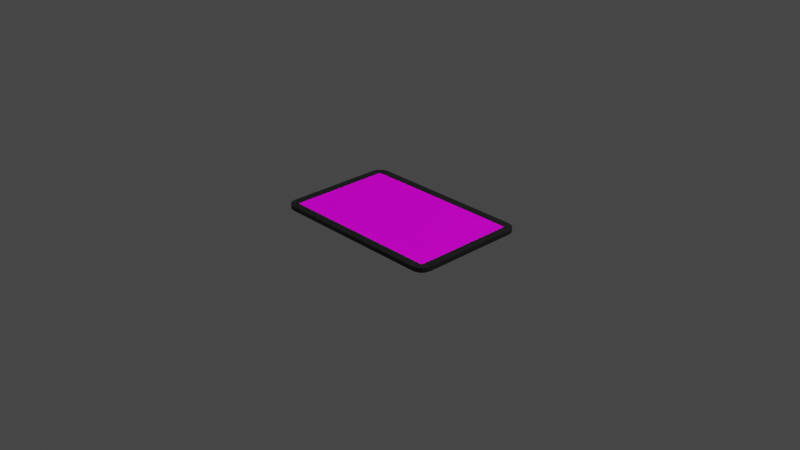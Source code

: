 # Source: Sci-Fi_Tablet_Leo_Neu.blend  (saved by Blender 4.0.36; exported with 4.5.12 LTS)
import bpy
from mathutils import Matrix  # noqa: F401  (used for matrix-valued properties, if any)

bpy.ops.wm.read_factory_settings(use_empty=True)
scene = bpy.context.scene
scene.name = 'Scene'

# ---- collections
col_collection = bpy.data.collections.new('Collection'); scene.collection.children.link(col_collection)

# ---- images (referenced by path relative to the original .blend; pixels are not part of the script)
import os
ASSET_DIR = os.environ.get("B2B_ASSET_DIR", "")  # directory of the original .blend (textures are referenced by path, not embedded)
HERE = os.path.dirname(os.path.abspath(__file__))  # packed textures are extracted next to this script under _unpacked/

def load_image(name, relpath, width, height, colorspace="sRGB"):
    """Load a texture the original file referenced (path relative to the .blend, or extracted next to this script)."""
    p = next((c for c in (os.path.join(HERE, relpath), os.path.join(ASSET_DIR, relpath)) if relpath and os.path.exists(c)), "")
    if p:
        img = bpy.data.images.load(p, check_existing=True)
        img.name = name
    else:  # same state as the original file: an image datablock whose file is absent (Cycles renders it pink)
        img = bpy.data.images.new(name, width, height)
        img.source = "FILE"
        img.filepath = "//" + (relpath or name)
    img.colorspace_settings.name = colorspace
    return img
img_bildschirmfoto_vom_2023_03_22_18_15_17_png = load_image('Bildschirmfoto vom 2023-03-22 18-15-17.png', 'Bildschirmfoto vom 2023-03-22 18-15-17.png', 1024, 1024, 'sRGB')

# ---- materials (node trees are filled in below, after node groups)
mat_material = bpy.data.materials.new('Material')
mat_material.alpha_threshold = 0.0
mat_material.roughness = 0.5
mat_material.line_color = (0.0, 0.0, 0.0, 1.0)
mat_glas = bpy.data.materials.new('Glas')
mat_screen = bpy.data.materials.new('Screen')
mat_konatakte = bpy.data.materials.new('Konatakte')
mat_konatakte.preview_render_type = 'CUBE'
mat_material_001 = bpy.data.materials.new('Material.001')
mat_silber = bpy.data.materials.new('Silber')

# ---- node groups
ng_auto_smooth = bpy.data.node_groups.new('Auto Smooth', 'GeometryNodeTree')
_s = ng_auto_smooth.interface.new_socket(name='Geometry', in_out='OUTPUT', socket_type='NodeSocketGeometry')
_s = ng_auto_smooth.interface.new_socket(name='Geometry', in_out='INPUT', socket_type='NodeSocketGeometry')
_s = ng_auto_smooth.interface.new_socket(name='Angle', in_out='INPUT', socket_type='NodeSocketFloat')
_s.subtype = 'ANGLE'
_s.min_value = 0.0
_s.max_value = 3.142
ng_auto_smooth.is_modifier = True
_N = ng_auto_smooth.nodes; _L = ng_auto_smooth.links
n0 = _N.new('NodeGroupOutput'); n0.name = 'Group Output'; n0.location = (480, -100)
n1 = _N.new('NodeGroupInput'); n1.name = 'Group Input'; n1.location = (-420, -300)
n2 = _N.new('NodeGroupInput'); n2.name = 'Group Input.001'; n2.location = (-60, -100)
n3 = _N.new('GeometryNodeSetShadeSmooth'); n3.name = 'Set Shade Smooth'; n3.location = (120, -100)
n3.domain = 'EDGE'
n4 = _N.new('GeometryNodeSetShadeSmooth'); n4.name = 'Set Shade Smooth.001'; n4.location = (300, -100)
n5 = _N.new('GeometryNodeInputMeshEdgeAngle'); n5.name = 'Edge Angle'; n5.location = (-420, -220)
n6 = _N.new('GeometryNodeInputEdgeSmooth'); n6.name = 'Is Edge Smooth'; n6.location = (-60, -160)
n7 = _N.new('GeometryNodeInputShadeSmooth'); n7.name = 'Is Face Smooth'; n7.location = (-240, -340)
n8 = _N.new('FunctionNodeBooleanMath'); n8.name = 'Boolean Math'; n8.location = (-60, -220)
n9 = _N.new('FunctionNodeCompare'); n9.name = 'Compare'; n9.location = (-240, -180)
n9.operation = 'LESS_EQUAL'
_L.new(n5.outputs[0], n9.inputs[0])
_L.new(n4.outputs[0], n0.inputs[0])
_L.new(n1.outputs[1], n9.inputs[1])
_L.new(n9.outputs[0], n8.inputs[0])
_L.new(n7.outputs[0], n8.inputs[1])
_L.new(n2.outputs[0], n3.inputs[0])
_L.new(n6.outputs[0], n3.inputs[1])
_L.new(n3.outputs[0], n4.inputs[0])
_L.new(n8.outputs[0], n3.inputs[2])
n0.is_active_output = True

# ---- material node trees
mat_material.use_nodes = True; mat_material.node_tree.nodes.clear()
_N = mat_material.node_tree.nodes; _L = mat_material.node_tree.links
n0 = _N.new('ShaderNodeOutputMaterial'); n0.name = 'Material Output'; n0.location = (300, 300)
n1 = _N.new('ShaderNodeBsdfPrincipled'); n1.name = 'Principled BSDF'; n1.location = (10, 300)
n1.distribution = 'GGX'
n1.subsurface_method = 'RANDOM_WALK_SKIN'
n1.inputs[0].default_value = (0.01378, 0.01378, 0.01378, 1.0)
n1.inputs[2].default_value = 0.1182
n1.inputs[3].default_value = 1.45
n1.inputs[27].default_value = (0.0, 0.0, 0.0, 1.0)
n1.inputs[28].default_value = 1.0
_L.new(n1.outputs[0], n0.inputs[0])
n0.is_active_output = True
mat_glas.use_nodes = True; mat_glas.node_tree.nodes.clear()
_N = mat_glas.node_tree.nodes; _L = mat_glas.node_tree.links
n0 = _N.new('ShaderNodeOutputMaterial'); n0.name = 'Material Output'; n0.location = (441, 300)
n1 = _N.new('ShaderNodeMixShader'); n1.name = 'Mix Shader'; n1.location = (221, 345)
n2 = _N.new('ShaderNodeBsdfGlass'); n2.name = 'Glass BSDF'; n2.location = (-120, 417)
n2.distribution = 'BECKMANN'
n2.inputs[2].default_value = 1.45
n3 = _N.new('ShaderNodeBsdfTransparent'); n3.name = 'Transparent BSDF'; n3.location = (-230, 183)
_L.new(n1.outputs[0], n0.inputs[0])
_L.new(n3.outputs[0], n1.inputs[2])
_L.new(n2.outputs[0], n1.inputs[1])
n0.is_active_output = True
mat_screen.use_nodes = True; mat_screen.node_tree.nodes.clear()
_N = mat_screen.node_tree.nodes; _L = mat_screen.node_tree.links
n0 = _N.new('ShaderNodeBsdfPrincipled'); n0.name = 'Principled BSDF'; n0.location = (10, 300)
n0.distribution = 'GGX'
n0.subsurface_method = 'RANDOM_WALK_SKIN'
n0.inputs[3].default_value = 1.45
n0.inputs[28].default_value = 1.0
n1 = _N.new('ShaderNodeOutputMaterial'); n1.name = 'Material Output'; n1.location = (300, 300)
n2 = _N.new('ShaderNodeTexImage'); n2.name = 'Image Texture'; n2.location = (-440, 253)
n2.image = img_bildschirmfoto_vom_2023_03_22_18_15_17_png
_L.new(n0.outputs[0], n1.inputs[0])
_L.new(n2.outputs[0], n0.inputs[0])
_L.new(n2.outputs[0], n0.inputs[27])
n1.is_active_output = True
mat_konatakte.use_nodes = True; mat_konatakte.node_tree.nodes.clear()
_N = mat_konatakte.node_tree.nodes; _L = mat_konatakte.node_tree.links
n0 = _N.new('ShaderNodeBsdfPrincipled'); n0.name = 'Principled BSDF'; n0.location = (10, 300)
n0.distribution = 'GGX'
n0.subsurface_method = 'RANDOM_WALK_SKIN'
n0.inputs[0].default_value = (0.8, 0.3969, 6.692e-05, 1.0)
n0.inputs[1].default_value = 1.0
n0.inputs[2].default_value = 0.2591
n0.inputs[3].default_value = 1.45
n0.inputs[27].default_value = (0.0, 0.0, 0.0, 1.0)
n0.inputs[28].default_value = 1.0
n1 = _N.new('ShaderNodeOutputMaterial'); n1.name = 'Material Output'; n1.location = (300, 300)
_L.new(n0.outputs[0], n1.inputs[0])
n1.is_active_output = True
mat_material_001.use_nodes = True; mat_material_001.node_tree.nodes.clear()
_N = mat_material_001.node_tree.nodes; _L = mat_material_001.node_tree.links
n0 = _N.new('ShaderNodeBsdfPrincipled'); n0.name = 'Principled BSDF'; n0.location = (10, 300)
n0.distribution = 'GGX'
n0.subsurface_method = 'RANDOM_WALK_SKIN'
n0.inputs[0].default_value = (0.01131, 0.01131, 0.01131, 1.0)
n0.inputs[3].default_value = 1.45
n0.inputs[27].default_value = (0.0, 0.0, 0.0, 1.0)
n0.inputs[28].default_value = 1.0
n1 = _N.new('ShaderNodeOutputMaterial'); n1.name = 'Material Output'; n1.location = (300, 300)
_L.new(n0.outputs[0], n1.inputs[0])
n1.is_active_output = True
mat_silber.use_nodes = True; mat_silber.node_tree.nodes.clear()
_N = mat_silber.node_tree.nodes; _L = mat_silber.node_tree.links
n0 = _N.new('ShaderNodeBsdfPrincipled'); n0.name = 'Principled BSDF'; n0.location = (396, 320)
n0.distribution = 'GGX'
n0.subsurface_method = 'RANDOM_WALK_SKIN'
n0.inputs[1].default_value = 1.0
n0.inputs[2].default_value = 0.4182
n0.inputs[3].default_value = 1.45
n0.inputs[27].default_value = (0.0, 0.0, 0.0, 1.0)
n0.inputs[28].default_value = 1.0
n1 = _N.new('ShaderNodeOutputMaterial'); n1.name = 'Material Output'; n1.location = (686, 320)
_L.new(n0.outputs[0], n1.inputs[0])
n1.is_active_output = True

# ---- world
world_world = bpy.data.worlds.new('World'); scene.world = world_world
world_world.use_nodes = True; world_world.node_tree.nodes.clear()
_N = world_world.node_tree.nodes; _L = world_world.node_tree.links
n0 = _N.new('ShaderNodeOutputWorld'); n0.name = 'World Output'; n0.location = (300, 300)
n1 = _N.new('ShaderNodeBackground'); n1.name = 'Background'; n1.location = (10, 300)
n1.inputs[0].default_value = (0.05088, 0.05088, 0.05088, 1.0)
_L.new(n1.outputs[0], n0.inputs[0])
n0.is_active_output = True
world_world.color = (0.05088, 0.05088, 0.05088)
world_world.use_sun_shadow = False
world_world.sun_shadow_jitter_overblur = 0.0

# ---- cameras
cam_camera = bpy.data.cameras.new('Camera')
cam_camera.clip_end = 100.0
cam_camera.ortho_scale = 7.314

# ---- lights
light_light = bpy.data.lights.new('Light', 'POINT')
light_light.transmission_factor = 0.0
light_light.use_soft_falloff = False
light_light.energy = 1000.0
light_light.shadow_soft_size = 0.1
light_light.shadow_maximum_resolution = 0.006
light_light.use_absolute_resolution = True

# ---- meshes
me_cube = bpy.data.meshes.new('Cube')
me_cube.from_pydata([(0.9173, 0.5447, 0.02827), (0.8849, 0.5771, 0.02827), (0.9139, 0.5617, 0.02827), (0.9091, 0.5689, 0.02827), (0.9019, 0.5737, 0.02827), (0.8849, -0.5701, 0.02827), (0.9173, -0.5376, 0.02827), (0.9019, -0.5667, 0.02827), (0.9091, -0.5619, 0.02827), (0.9139, -0.5547, 0.02827), (-0.8763, 0.5771, 0.02827), (-0.9088, 0.5447, 0.02827), (-0.8934, 0.5737, 0.02827), (-0.9006, 0.5689, 0.02827), (-0.9054, 0.5617, 0.02827), (-0.9957, 0.03239, -0.00208), (-0.9088, -0.5376, 0.02827), (-0.8763, -0.5701, 0.02827), (-0.9054, -0.5547, 0.02827), (-0.9006, -0.5619, 0.02827), (-0.8934, -0.5667, 0.02827), (-0.9957, -0.02535, -0.00208), (0.9139, 0.5617, 0.02262), (0.9173, 0.5447, 0.02262), (0.9091, 0.5689, 0.02262), (0.9019, 0.5737, 0.02262), (0.8849, 0.5771, 0.02262), (-0.8763, -0.5701, 0.02262), (-0.8934, -0.5667, 0.02262), (-0.9006, -0.5619, 0.02262), (-0.9054, -0.5547, 0.02262), (-0.9088, -0.5376, 0.02262), (0.9019, -0.5667, 0.02262), (0.8849, -0.5701, 0.02262), (0.9091, -0.5619, 0.02262), (0.9139, -0.5547, 0.02262), (0.9173, -0.5376, 0.02262), (-0.8934, 0.5737, 0.02262), (-0.8763, 0.5771, 0.02262), (-0.9006, 0.5689, 0.02262), (-0.9054, 0.5617, 0.02262), (-0.9088, 0.5447, 0.02262), (-0.9957, -0.03035, 0.0124), (-0.9957, -0.02035, 0.01225), (-0.9957, -0.02535, 0.007249), (-0.9957, 0.03239, 0.007249), (-0.9957, 0.02739, 0.01225), (-0.9957, 0.03739, 0.0124), (-0.9439, -0.01965, 0.003616), (-0.9439, 0.02669, 0.003616), (-0.9439, -0.01799, 0.006553), (-0.9439, -0.01965, 0.004889), (-0.9439, 0.02669, 0.004889), (-0.9439, 0.02503, 0.006553), (-0.9439, -0.02535, -0.00208), (-0.9439, 0.03239, -0.00208), (-0.9439, -0.02035, 0.01225), (-0.9439, -0.02535, 0.007249), (-0.9439, 0.03239, 0.007249), (-0.9439, 0.02739, 0.01225), (-0.9957, -0.01965, 0.003616), (-0.9957, 0.02669, 0.003616), (-0.9957, -0.01799, 0.006553), (-0.9957, -0.01965, 0.004889), (-0.9957, 0.02669, 0.004889), (-0.9957, 0.02503, 0.006553), (-0.9957, -0.01353, 0.01225), (-0.9957, -0.006711, 0.01225), (-0.9957, 0.0001086, 0.01225), (-0.9957, 0.006929, 0.01225), (-0.9957, 0.01375, 0.01225), (-0.9957, 0.02057, 0.01225), (-0.9439, -0.01353, 0.01225), (-0.9439, -0.006711, 0.01225), (-0.9439, 0.0001086, 0.01225), (-0.9439, 0.006929, 0.01225), (-0.9439, 0.01375, 0.01225), (-0.9439, 0.02057, 0.01225), (-0.9439, -0.01185, 0.006553), (-0.9439, -0.0057, 0.006553), (-0.9439, 0.0004457, 0.006553), (-0.9439, 0.006592, 0.006553), (-0.9439, 0.01274, 0.006553), (-0.9439, 0.01888, 0.006553), (-0.9957, -0.01185, 0.006553), (-0.9957, -0.0057, 0.006553), (-0.9957, 0.0004457, 0.006553), (-0.9957, 0.006592, 0.006553), (-0.9957, 0.01274, 0.006553), (-0.9957, 0.01888, 0.006553), (-0.946, -0.009793, 0.006553), (-0.946, -0.007753, 0.006553), (-0.9937, -0.007753, 0.006553), (-0.9937, -0.009793, 0.006553), (-0.946, -0.003647, 0.006553), (-0.946, -0.001607, 0.006553), (-0.9937, -0.001607, 0.006553), (-0.9937, -0.003647, 0.006553), (-0.946, 0.002498, 0.006553), (-0.946, 0.004539, 0.006553), (-0.9937, 0.004539, 0.006553), (-0.9937, 0.002498, 0.006553), (-0.946, 0.008644, 0.006553), (-0.946, 0.01068, 0.006553), (-0.9937, 0.01068, 0.006553), (-0.9937, 0.008644, 0.006553), (-0.946, 0.01479, 0.006553), (-0.946, 0.01683, 0.006553), (-0.9937, 0.01683, 0.006553), (-0.9937, 0.01479, 0.006553), (0.8753, 0.6641, -0.01811), (0.9112, 0.6605, -0.01811), (0.8836, 0.6638, -0.01811), (0.8933, 0.663, -0.01811), (0.903, 0.6619, -0.01811), (1.001, 0.571, -0.01811), (1.004, 0.5351, -0.01811), (1.002, 0.5628, -0.01811), (1.003, 0.5531, -0.01811), (1.004, 0.5434, -0.01811), (0.9181, 0.6592, -0.01811), (0.9509, 0.6456, -0.01811), (0.926, 0.6571, -0.01811), (0.9351, 0.6537, -0.01811), (0.9438, 0.6497, -0.01811), (0.9568, 0.6417, -0.01811), (0.9819, 0.6166, -0.01811), (0.9633, 0.6367, -0.01811), (0.9703, 0.6302, -0.01811), (0.9769, 0.6231, -0.01811), (0.9858, 0.6107, -0.01811), (0.9994, 0.5779, -0.01811), (0.9899, 0.6036, -0.01811), (0.9939, 0.5949, -0.01811), (0.9972, 0.5858, -0.01811), (1.004, -0.5281, -0.01811), (1.001, -0.564, -0.01811), (1.004, -0.5364, -0.01811), (1.003, -0.5461, -0.01811), (1.002, -0.5558, -0.01811), (0.9112, -0.6535, -0.01811), (0.8753, -0.657, -0.01811), (0.903, -0.6549, -0.01811), (0.8933, -0.656, -0.01811), (0.8836, -0.6568, -0.01811), (0.9994, -0.5709, -0.01811), (0.9858, -0.6037, -0.01811), (0.9972, -0.5788, -0.01811), (0.9939, -0.5878, -0.01811), (0.9899, -0.5966, -0.01811), (0.9819, -0.6095, -0.01811), (0.9568, -0.6346, -0.01811), (0.9769, -0.6161, -0.01811), (0.9703, -0.6231, -0.01811), (0.9633, -0.6296, -0.01811), (0.9509, -0.6385, -0.01811), (0.9181, -0.6521, -0.01811), (0.9438, -0.6427, -0.01811), (0.9351, -0.6467, -0.01811), (0.926, -0.65, -0.01811), (-0.9026, 0.6605, -0.01811), (-0.8668, 0.6641, -0.01811), (-0.8945, 0.6619, -0.01811), (-0.8848, 0.663, -0.01811), (-0.8751, 0.6638, -0.01811), (-0.9908, 0.5779, -0.01811), (-0.9772, 0.6107, -0.01811), (-0.9887, 0.5858, -0.01811), (-0.9854, 0.5949, -0.01811), (-0.9814, 0.6036, -0.01811), (-0.9733, 0.6166, -0.01811), (-0.9482, 0.6417, -0.01811), (-0.9683, 0.6231, -0.01811), (-0.9618, 0.6302, -0.01811), (-0.9547, 0.6367, -0.01811), (-0.9424, 0.6456, -0.01811), (-0.9096, 0.6592, -0.01811), (-0.9352, 0.6497, -0.01811), (-0.9265, 0.6537, -0.01811), (-0.9175, 0.6571, -0.01811), (-0.8668, -0.657, -0.01811), (-0.9026, -0.6535, -0.01811), (-0.8751, -0.6568, -0.01811), (-0.8848, -0.656, -0.01811), (-0.8945, -0.6549, -0.01811), (-0.9096, -0.6521, -0.01811), (-0.9424, -0.6385, -0.01811), (-0.9175, -0.65, -0.01811), (-0.9265, -0.6467, -0.01811), (-0.9352, -0.6427, -0.01811), (-0.9482, -0.6346, -0.01811), (-0.9733, -0.6095, -0.01811), (-0.9547, -0.6296, -0.01811), (-0.9618, -0.6231, -0.01811), (-0.9683, -0.6161, -0.01811), (-0.9772, -0.6037, -0.01811), (-0.9908, -0.5709, -0.01811), (-0.9814, -0.5966, -0.01811), (-0.9854, -0.5878, -0.01811), (-0.9887, -0.5788, -0.01811), (0.9994, 0.5779, 0.02827), (0.9858, 0.6107, 0.02827), (0.9791, 0.5887, 0.02827), (0.9972, 0.5858, 0.02827), (0.9939, 0.5949, 0.02827), (0.9899, 0.6036, 0.02827), (1.004, 0.5351, 0.02827), (1.001, 0.571, 0.02827), (0.9863, 0.5515, 0.02827), (1.004, 0.5434, 0.02827), (1.003, 0.5531, 0.02827), (1.002, 0.5628, 0.02827), (0.9819, 0.6166, 0.02827), (0.9568, 0.6417, 0.02827), (0.959, 0.6188, 0.02827), (0.9769, 0.6231, 0.02827), (0.9703, 0.6302, 0.02827), (0.9633, 0.6367, 0.02827), (0.9509, 0.6456, 0.02827), (0.9181, 0.6592, 0.02827), (0.9289, 0.6389, 0.02827), (0.9438, 0.6497, 0.02827), (0.9351, 0.6537, 0.02827), (0.926, 0.6571, 0.02827), (0.9112, 0.6605, 0.02827), (0.8753, 0.6641, 0.02827), (0.8917, 0.6461, 0.02827), (0.903, 0.6619, 0.02827), (0.8933, 0.663, 0.02827), (0.8836, 0.6638, 0.02827), (-0.9026, -0.6535, 0.02827), (-0.8668, -0.657, 0.02827), (-0.8831, -0.639, 0.02827), (-0.8945, -0.6549, 0.02827), (-0.8848, -0.656, 0.02827), (-0.8751, -0.6568, 0.02827), (-0.9424, -0.6385, 0.02827), (-0.9096, -0.6521, 0.02827), (-0.9204, -0.6319, 0.02827), (-0.9352, -0.6427, 0.02827), (-0.9265, -0.6467, 0.02827), (-0.9175, -0.65, 0.02827), (-0.9733, -0.6095, 0.02827), (-0.9482, -0.6346, 0.02827), (-0.9505, -0.6118, 0.02827), (-0.9683, -0.6161, 0.02827), (-0.9618, -0.6231, 0.02827), (-0.9547, -0.6296, 0.02827), (-0.9908, -0.5709, 0.02827), (-0.9772, -0.6037, 0.02827), (-0.9706, -0.5817, 0.02827), (-0.9887, -0.5788, 0.02827), (-0.9854, -0.5878, 0.02827), (-0.9814, -0.5966, 0.02827), (0.9181, -0.6521, 0.02827), (0.9509, -0.6385, 0.02827), (0.9289, -0.6319, 0.02827), (0.926, -0.65, 0.02827), (0.9351, -0.6467, 0.02827), (0.9438, -0.6427, 0.02827), (0.8753, -0.657, 0.02827), (0.9112, -0.6535, 0.02827), (0.8917, -0.639, 0.02827), (0.8836, -0.6568, 0.02827), (0.8933, -0.656, 0.02827), (0.903, -0.6549, 0.02827), (0.9568, -0.6346, 0.02827), (0.9819, -0.6095, 0.02827), (0.959, -0.6118, 0.02827), (0.9633, -0.6296, 0.02827), (0.9703, -0.6231, 0.02827), (0.9769, -0.6161, 0.02827), (0.9858, -0.6037, 0.02827), (0.9994, -0.5709, 0.02827), (0.9791, -0.5817, 0.02827), (0.9899, -0.5966, 0.02827), (0.9939, -0.5878, 0.02827), (0.9972, -0.5788, 0.02827), (1.001, -0.564, 0.02827), (1.004, -0.5281, 0.02827), (0.9863, -0.5444, 0.02827), (1.002, -0.5558, 0.02827), (1.003, -0.5461, 0.02827), (1.004, -0.5364, 0.02827), (-0.9096, 0.6592, 0.02827), (-0.9424, 0.6456, 0.02827), (-0.9204, 0.6389, 0.02827), (-0.9175, 0.6571, 0.02827), (-0.9265, 0.6537, 0.02827), (-0.9352, 0.6497, 0.02827), (-0.8668, 0.6641, 0.02827), (-0.9026, 0.6605, 0.02827), (-0.8831, 0.6461, 0.02827), (-0.8751, 0.6638, 0.02827), (-0.8848, 0.663, 0.02827), (-0.8945, 0.6619, 0.02827), (-0.9482, 0.6417, 0.02827), (-0.9733, 0.6166, 0.02827), (-0.9505, 0.6188, 0.02827), (-0.9547, 0.6367, 0.02827), (-0.9618, 0.6302, 0.02827), (-0.9683, 0.6231, 0.02827), (-0.9772, 0.6107, 0.02827), (-0.9908, 0.5779, 0.02827), (-0.9706, 0.5887, 0.02827), (-0.9814, 0.6036, 0.02827), (-0.9854, 0.5949, 0.02827), (-0.9887, 0.5858, 0.02827), (-0.9957, -0.5281, 0.02772), (-0.9922, -0.564, 0.02827), (-0.9777, -0.5444, 0.02827), (-0.9957, -0.5281, 0.02827), (-0.9955, -0.5364, 0.02793), (-0.9947, -0.5461, 0.02811), (-0.9936, -0.5558, 0.02823), (-0.9922, -0.564, -0.01811), (-0.9957, -0.5281, -0.01755), (-0.9957, -0.5281, -0.01811), (-0.9936, -0.5558, -0.01806), (-0.9947, -0.5461, -0.01794), (-0.9955, -0.5364, -0.01776), (-0.9957, 0.5351, -0.01755), (-0.9922, 0.571, -0.01811), (-0.9957, 0.5351, -0.01811), (-0.9955, 0.5434, -0.01776), (-0.9947, 0.5531, -0.01794), (-0.9936, 0.5628, -0.01806), (-0.9922, 0.571, 0.02827), (-0.9957, 0.5351, 0.02772), (-0.9957, 0.5351, 0.02827), (-0.9777, 0.5515, 0.02827), (-0.9936, 0.5628, 0.02823), (-0.9947, 0.5531, 0.02811), (-0.9955, 0.5434, 0.02793), (0.5192, -0.657, 0.001671), (0.5156, -0.657, -0.001936), (0.5228, -0.657, -0.001979), (0.519, -0.657, 0.0002906), (0.5182, -0.657, -0.0008797), (0.5195, -0.657, 0.0002873), (0.5192, -0.657, -0.0004997), (0.5188, -0.657, -0.001159), (0.5192, -0.657, -0.001334), (0.5174, -0.657, -0.001947), (0.5192, -0.657, -0.001957), (0.517, -0.657, -0.001662), (0.5181, -0.657, -0.001606), (0.5192, -0.657, -0.001646), (0.5215, -0.657, -0.001688), (0.5203, -0.657, -0.0008921), (0.521, -0.657, -0.001968), (0.5203, -0.657, -0.001619), (0.5197, -0.657, -0.001165), (0.5228, -0.657, 0.01215), (0.5156, -0.657, 0.0121), (0.5192, -0.657, 0.008498), (0.521, -0.657, 0.01214), (0.5192, -0.657, 0.01213), (0.5215, -0.657, 0.01186), (0.5203, -0.657, 0.01179), (0.5192, -0.657, 0.01182), (0.5192, -0.657, 0.0115), (0.517, -0.657, 0.01183), (0.5182, -0.657, 0.01105), (0.5174, -0.657, 0.01212), (0.5181, -0.657, 0.01177), (0.5188, -0.657, 0.01133), (0.5195, -0.657, 0.009881), (0.5203, -0.657, 0.01106), (0.519, -0.657, 0.009878), (0.5192, -0.657, 0.01067), (0.5197, -0.657, 0.01133), (0.4153, -0.657, 0.01232), (0.4189, -0.657, 0.008498), (0.4225, -0.657, 0.0121), (0.4167, -0.657, 0.01196), (0.4178, -0.657, 0.01111), (0.4169, -0.657, 0.01224), (0.4178, -0.657, 0.01185), (0.4184, -0.657, 0.01137), (0.4189, -0.657, 0.01153), (0.4192, -0.657, 0.009878), (0.4199, -0.657, 0.01105), (0.4186, -0.657, 0.009895), (0.4189, -0.657, 0.01068), (0.4194, -0.657, 0.01134), (0.4208, -0.657, 0.01212), (0.4189, -0.657, 0.01217), (0.4211, -0.657, 0.01183), (0.42, -0.657, 0.01179), (0.4189, -0.657, 0.01185), (0.4225, -0.657, -0.001936), (0.4189, -0.657, 0.001671), (0.4153, -0.657, -0.002152), (0.4211, -0.657, -0.001662), (0.4199, -0.657, -0.0008797), (0.4208, -0.657, -0.001953), (0.42, -0.657, -0.00162), (0.4194, -0.657, -0.001173), (0.4189, -0.657, -0.001362), (0.4186, -0.657, 0.0002741), (0.4178, -0.657, -0.000943), (0.4192, -0.657, 0.0002906), (0.4189, -0.657, -0.0005159), (0.4184, -0.657, -0.001202), (0.4169, -0.657, -0.00207), (0.4189, -0.657, -0.001999), (0.4167, -0.657, -0.001795), (0.4178, -0.657, -0.001686), (0.4189, -0.657, -0.00168), (0.5192, -0.6647, 0.001671), (0.519, -0.6647, 0.0002906), (0.5182, -0.6647, -0.0008797), (0.517, -0.6647, -0.001662), (0.5156, -0.6647, -0.001936), (0.5156, -0.6647, 0.0121), (0.517, -0.6647, 0.01183), (0.5182, -0.6647, 0.01105), (0.519, -0.6647, 0.009878), (0.5192, -0.6647, 0.008498), (0.4189, -0.6647, 0.008498), (0.4192, -0.6647, 0.009878), (0.4199, -0.6647, 0.01105), (0.4211, -0.6647, 0.01183), (0.4225, -0.6647, 0.0121), (0.4225, -0.6647, -0.001936), (0.4211, -0.6647, -0.001662), (0.4199, -0.6647, -0.0008797), (0.4192, -0.6647, 0.0002906), (0.4189, -0.6647, 0.001671), (0.8116, 0.6641, -0.01811), (0.6234, 0.6641, -0.01811), (0.4352, 0.6641, -0.01811), (0.4352, 0.6641, 0.02827), (0.6234, 0.6641, 0.02827), (0.8116, 0.6641, 0.02827), (0.4528, 0.6696, 0.01065), (0.4549, 0.6696, 0.01204), (0.4574, 0.6696, 0.01253), (0.4574, 0.6696, -0.00236), (0.4549, 0.6696, -0.001871), (0.4528, 0.6696, -0.0004778), (0.4514, 0.6696, 0.001607), (0.4509, 0.6696, 0.004065), (0.4509, 0.6641, 0.004065), (0.4574, 0.6641, -0.00236), (0.4464, 0.6641, -0.006903), (0.4514, 0.6641, 0.001607), (0.4528, 0.6641, -0.0004778), (0.4506, 0.6641, 0.001261), (0.4511, 0.6641, -0.0002181), (0.452, 0.6641, -0.00135), (0.4513, 0.6641, -0.002041), (0.4546, 0.6641, -0.002706), (0.4515, 0.6641, -0.00369), (0.4549, 0.6641, -0.001871), (0.4531, 0.6641, -0.002184), (0.4514, 0.6641, -0.002803), (0.4481, 0.6641, -0.004675), (0.4496, 0.6641, -0.001808), (0.4486, 0.6641, -0.005164), (0.4497, 0.6641, -0.003574), (0.4505, 0.6641, -0.001952), (0.4464, 0.6641, 0.01707), (0.4574, 0.6641, 0.01253), (0.4509, 0.6641, 0.006103), (0.4486, 0.6641, 0.01533), (0.4515, 0.6641, 0.01386), (0.4481, 0.6641, 0.01484), (0.4497, 0.6641, 0.01374), (0.4514, 0.6641, 0.01297), (0.4513, 0.6641, 0.01221), (0.4549, 0.6641, 0.01204), (0.4528, 0.6641, 0.01065), (0.4546, 0.6641, 0.01287), (0.4531, 0.6641, 0.01235), (0.452, 0.6641, 0.01152), (0.4506, 0.6641, 0.008908), (0.4496, 0.6641, 0.01198), (0.4514, 0.6641, 0.008562), (0.4511, 0.6641, 0.01039), (0.4505, 0.6641, 0.01212), (0.6122, 0.6641, 0.01707), (0.6077, 0.6641, 0.006103), (0.6012, 0.6641, 0.01253), (0.6105, 0.6641, 0.01484), (0.609, 0.6641, 0.01198), (0.61, 0.6641, 0.01533), (0.6089, 0.6641, 0.01374), (0.6081, 0.6641, 0.01212), (0.6074, 0.6641, 0.01221), (0.6072, 0.6641, 0.008562), (0.6058, 0.6641, 0.01065), (0.608, 0.6641, 0.008908), (0.6075, 0.6641, 0.01039), (0.6067, 0.6641, 0.01152), (0.6041, 0.6641, 0.01287), (0.6071, 0.6641, 0.01386), (0.6037, 0.6641, 0.01204), (0.6055, 0.6641, 0.01235), (0.6073, 0.6641, 0.01297), (0.6012, 0.6641, -0.00236), (0.6077, 0.6641, 0.004066), (0.6122, 0.6641, -0.006903), (0.6037, 0.6641, -0.001871), (0.6058, 0.6641, -0.0004779), (0.6041, 0.6641, -0.002706), (0.6055, 0.6641, -0.002184), (0.6067, 0.6641, -0.00135), (0.6074, 0.6641, -0.002041), (0.608, 0.6641, 0.001261), (0.609, 0.6641, -0.001809), (0.6072, 0.6641, 0.001607), (0.6075, 0.6641, -0.0002181), (0.6081, 0.6641, -0.001952), (0.61, 0.6641, -0.005164), (0.6071, 0.6641, -0.00369), (0.6105, 0.6641, -0.004675), (0.6089, 0.6641, -0.003574), (0.6073, 0.6641, -0.002803), (0.6392, 0.6641, 0.004065), (0.6456, 0.6641, -0.00236), (0.6346, 0.6641, -0.006903), (0.6397, 0.6641, 0.001607), (0.641, 0.6641, -0.0004778), (0.6388, 0.6641, 0.001261), (0.6393, 0.6641, -0.0002181), (0.6402, 0.6641, -0.00135), (0.6395, 0.6641, -0.002041), (0.6428, 0.6641, -0.002706), (0.6397, 0.6641, -0.00369), (0.6431, 0.6641, -0.001871), (0.6413, 0.6641, -0.002184), (0.6396, 0.6641, -0.002803), (0.6364, 0.6641, -0.004675), (0.6378, 0.6641, -0.001808), (0.6368, 0.6641, -0.005164), (0.638, 0.6641, -0.003574), (0.6387, 0.6641, -0.001952), (0.6346, 0.6641, 0.01707), (0.6456, 0.6641, 0.01253), (0.6392, 0.6641, 0.006103), (0.6368, 0.6641, 0.01533), (0.6397, 0.6641, 0.01386), (0.6364, 0.6641, 0.01484), (0.638, 0.6641, 0.01374), (0.6396, 0.6641, 0.01297), (0.6395, 0.6641, 0.01221), (0.6431, 0.6641, 0.01204), (0.641, 0.6641, 0.01065), (0.6428, 0.6641, 0.01287), (0.6413, 0.6641, 0.01235), (0.6402, 0.6641, 0.01152), (0.6388, 0.6641, 0.008908), (0.6378, 0.6641, 0.01198), (0.6397, 0.6641, 0.008562), (0.6393, 0.6641, 0.01039), (0.6387, 0.6641, 0.01212), (0.8004, 0.6641, 0.01707), (0.7959, 0.6641, 0.006103), (0.7895, 0.6641, 0.01253), (0.7987, 0.6641, 0.01484), (0.7972, 0.6641, 0.01198), (0.7982, 0.6641, 0.01533), (0.7971, 0.6641, 0.01374), (0.7963, 0.6641, 0.01212), (0.7956, 0.6641, 0.01221), (0.7954, 0.6641, 0.008562), (0.794, 0.6641, 0.01065), (0.7962, 0.6641, 0.008908), (0.7957, 0.6641, 0.01039), (0.7949, 0.6641, 0.01152), (0.7923, 0.6641, 0.01287), (0.7953, 0.6641, 0.01386), (0.7919, 0.6641, 0.01204), (0.7938, 0.6641, 0.01235), (0.7955, 0.6641, 0.01297), (0.7895, 0.6641, -0.00236), (0.7959, 0.6641, 0.004066), (0.8004, 0.6641, -0.006903), (0.7919, 0.6641, -0.001871), (0.794, 0.6641, -0.0004779), (0.7923, 0.6641, -0.002706), (0.7938, 0.6641, -0.002184), (0.7949, 0.6641, -0.00135), (0.7956, 0.6641, -0.002041), (0.7962, 0.6641, 0.001261), (0.7972, 0.6641, -0.001809), (0.7954, 0.6641, 0.001607), (0.7957, 0.6641, -0.0002181), (0.7963, 0.6641, -0.001952), (0.7982, 0.6641, -0.005164), (0.7953, 0.6641, -0.00369), (0.7987, 0.6641, -0.004675), (0.7971, 0.6641, -0.003574), (0.7955, 0.6641, -0.002803), (0.4514, 0.6696, 0.008562), (0.4509, 0.6696, 0.006103), (0.6077, 0.6696, 0.006103), (0.6072, 0.6696, 0.008562), (0.6058, 0.6696, 0.01065), (0.6037, 0.6696, 0.01204), (0.6012, 0.6696, 0.01253), (0.6012, 0.6696, -0.00236), (0.6037, 0.6696, -0.001871), (0.6058, 0.6696, -0.0004779), (0.6072, 0.6696, 0.001607), (0.6077, 0.6696, 0.004066), (0.6392, 0.6696, 0.004065), (0.6397, 0.6696, 0.001607), (0.641, 0.6696, -0.0004778), (0.6431, 0.6696, -0.001871), (0.6456, 0.6696, -0.00236), (0.6456, 0.6696, 0.01253), (0.6431, 0.6696, 0.01204), (0.641, 0.6696, 0.01065), (0.6397, 0.6696, 0.008562), (0.6392, 0.6696, 0.006103), (0.7959, 0.6696, 0.006103), (0.7954, 0.6696, 0.008562), (0.794, 0.6696, 0.01065), (0.7919, 0.6696, 0.01204), (0.7895, 0.6696, 0.01253), (0.7895, 0.6696, -0.00236), (0.7919, 0.6696, -0.001871), (0.794, 0.6696, -0.0004779), (0.7954, 0.6696, 0.001607), (0.7959, 0.6696, 0.004066)], [], [(207, 115, 131, 200), (16, 11, 330, 329, 311, 310), (267, 150, 146, 272), (17, 5, 33, 27), (213, 125, 121, 218), (116, 206, 279, 135), (273, 145, 136, 278), (201, 130, 126, 212), (430, 435, 225, 110), (186, 236, 243, 190), (191, 242, 249, 195), (196, 248, 309, 315), (2, 0, 208, 207, 200, 202), (180, 141, 336, 350, 344, 343, 335, 391, 396, 406, 405, 393), (291, 160, 176, 284), (255, 155, 151, 266), (261, 140, 156, 254), (297, 170, 166, 302), (181, 230, 237, 185), (303, 165, 322, 327), (285, 175, 171, 296), (323, 322, 165, 167, 168, 169, 166, 170, 172, 173, 174, 171, 175, 177, 178, 179, 176, 160, 162, 163, 164, 161, 432, 431, 430, 110, 112, 113, 114, 111, 120, 122, 123, 124, 121, 125, 127, 128, 129, 126, 130, 132, 133, 134, 131, 115, 117, 118, 119, 116, 135, 137, 138, 139, 136, 145, 147, 148, 149, 146, 150, 152, 153, 154, 151, 155, 157, 158, 159, 156, 140, 142, 143, 144, 141, 180, 182, 183, 184, 181, 185, 187, 188, 189, 186, 190, 192, 193, 194, 191, 195, 197, 198, 199, 196, 315, 317), (3, 2, 202, 201, 212, 214), (0, 6, 280, 279, 206, 208), (1, 4, 220, 219, 224, 226), (10, 1, 226, 225, 435, 434, 433, 290, 292), (5, 17, 232, 231, 260, 262), (19, 18, 250, 249, 242, 244), (18, 16, 310, 309, 248, 250), (7, 5, 262, 261, 254, 256), (8, 7, 256, 255, 266, 268), (9, 8, 268, 267, 272, 274), (6, 9, 274, 273, 278, 280), (12, 10, 292, 291, 284, 286), (13, 12, 286, 285, 296, 298), (14, 13, 298, 297, 302, 304), (11, 14, 304, 303, 327, 330), (42, 44, 21, 316, 308), (17, 20, 238, 237, 230, 232), (4, 3, 214, 213, 218, 220), (21, 15, 321, 323, 317, 316), (20, 19, 244, 243, 236, 238), (23, 22, 24, 25, 26, 38, 37, 39, 40, 41, 31, 30, 29, 28, 27, 33, 32, 34, 35, 36), (10, 12, 37, 38), (19, 20, 28, 29), (12, 13, 39, 37), (18, 19, 29, 30), (13, 14, 40, 39), (16, 18, 30, 31), (0, 2, 22, 23), (14, 11, 41, 40), (5, 7, 32, 33), (2, 3, 24, 22), (1, 10, 38, 26), (7, 8, 34, 32), (3, 4, 25, 24), (6, 0, 23, 36), (8, 9, 35, 34), (4, 1, 26, 25), (11, 16, 31, 41), (9, 6, 36, 35), (20, 17, 27, 28), (3, 2, 0, 6, 9, 8, 7, 5, 17, 20, 19, 18, 16, 11, 14, 13, 12, 10, 1, 4), (46, 45, 58, 59), (15, 45, 47, 328, 321), (42, 43, 44), (45, 46, 47), (47, 46, 71, 70, 69, 68, 67, 66, 43, 42, 308, 311, 329, 328), (83, 53, 65, 89), (44, 43, 56, 57), (45, 15, 55, 58), (21, 44, 57, 54), (71, 46, 59, 77), (15, 21, 54, 55), (48, 49, 55, 54), (50, 51, 57, 56), (52, 53, 59, 58), (51, 48, 54, 57), (78, 50, 56, 72), (49, 52, 58, 55), (60, 63, 62, 84, 85, 86, 87, 88, 89, 65, 64, 61), (53, 52, 64, 65), (49, 48, 60, 61), (52, 49, 61, 64), (48, 51, 63, 60), (51, 50, 62, 63), (53, 83, 77, 59), (83, 82, 76, 77), (82, 81, 75, 76), (81, 80, 74, 75), (80, 79, 73, 74), (79, 78, 72, 73), (43, 66, 72, 56), (66, 67, 73, 72), (67, 68, 74, 73), (68, 69, 75, 74), (69, 70, 76, 75), (70, 71, 77, 76), (50, 78, 84, 62), (90, 91, 92, 93), (94, 95, 96, 97), (98, 99, 100, 101), (102, 103, 104, 105), (106, 107, 108, 109), (78, 79, 91, 90), (79, 85, 92, 91), (85, 84, 93, 92), (84, 78, 90, 93), (79, 80, 95, 94), (80, 86, 96, 95), (86, 85, 97, 96), (85, 79, 94, 97), (80, 81, 99, 98), (81, 87, 100, 99), (87, 86, 101, 100), (86, 80, 98, 101), (81, 82, 103, 102), (82, 88, 104, 103), (88, 87, 105, 104), (87, 81, 102, 105), (82, 83, 107, 106), (83, 89, 108, 107), (89, 88, 109, 108), (88, 82, 106, 109), (200, 203, 202), (203, 204, 202), (204, 205, 202), (205, 201, 202), (206, 209, 208), (209, 210, 208), (210, 211, 208), (211, 207, 208), (212, 215, 214), (215, 216, 214), (216, 217, 214), (217, 213, 214), (218, 221, 220), (221, 222, 220), (222, 223, 220), (223, 219, 220), (224, 227, 226), (227, 228, 226), (228, 229, 226), (229, 225, 226), (230, 233, 232), (233, 234, 232), (234, 235, 232), (235, 231, 232), (236, 239, 238), (239, 240, 238), (240, 241, 238), (241, 237, 238), (242, 245, 244), (245, 246, 244), (246, 247, 244), (247, 243, 244), (248, 251, 250), (251, 252, 250), (252, 253, 250), (253, 249, 250), (254, 257, 256), (257, 258, 256), (258, 259, 256), (259, 255, 256), (260, 263, 262), (263, 264, 262), (264, 265, 262), (265, 261, 262), (266, 269, 268), (269, 270, 268), (270, 271, 268), (271, 267, 268), (272, 275, 274), (275, 276, 274), (276, 277, 274), (277, 273, 274), (278, 281, 280), (281, 282, 280), (282, 283, 280), (283, 279, 280), (284, 287, 286), (287, 288, 286), (288, 289, 286), (289, 285, 286), (290, 293, 292), (293, 294, 292), (294, 295, 292), (295, 291, 292), (296, 299, 298), (299, 300, 298), (300, 301, 298), (301, 297, 298), (302, 305, 304), (305, 306, 304), (306, 307, 304), (307, 303, 304), (308, 312, 313, 314, 309, 310, 311), (315, 318, 317), (318, 319, 317), (319, 320, 317), (320, 316, 317), (321, 324, 323), (324, 325, 323), (325, 326, 323), (326, 322, 323), (327, 331, 332, 333, 328, 329, 330), (206, 116, 119, 209), (209, 119, 118, 210), (210, 118, 117, 211), (211, 117, 115, 207), (130, 201, 205, 132), (132, 205, 204, 133), (133, 204, 203, 134), (134, 203, 200, 131), (125, 213, 217, 127), (127, 217, 216, 128), (128, 216, 215, 129), (129, 215, 212, 126), (120, 219, 223, 122), (122, 223, 222, 123), (123, 222, 221, 124), (124, 221, 218, 121), (110, 225, 229, 112), (112, 229, 228, 113), (113, 228, 227, 114), (114, 227, 224, 111), (180, 231, 235, 182), (182, 235, 234, 183), (183, 234, 233, 184), (184, 233, 230, 181), (236, 186, 189, 239), (239, 189, 188, 240), (240, 188, 187, 241), (241, 187, 185, 237), (242, 191, 194, 245), (245, 194, 193, 246), (246, 193, 192, 247), (247, 192, 190, 243), (248, 196, 199, 251), (251, 199, 198, 252), (252, 198, 197, 253), (253, 197, 195, 249), (308, 316, 320, 312), (312, 320, 319, 313), (313, 319, 318, 314), (314, 318, 315, 309), (260, 141, 144, 263), (263, 144, 143, 264), (264, 143, 142, 265), (265, 142, 140, 261), (155, 255, 259, 157), (157, 259, 258, 158), (158, 258, 257, 159), (159, 257, 254, 156), (150, 267, 271, 152), (152, 271, 270, 153), (153, 270, 269, 154), (154, 269, 266, 151), (145, 273, 277, 147), (147, 277, 276, 148), (148, 276, 275, 149), (149, 275, 272, 146), (135, 279, 283, 137), (137, 283, 282, 138), (138, 282, 281, 139), (139, 281, 278, 136), (290, 161, 164, 293), (293, 164, 163, 294), (294, 163, 162, 295), (295, 162, 160, 291), (175, 285, 289, 177), (177, 289, 288, 178), (178, 288, 287, 179), (179, 287, 284, 176), (170, 297, 301, 172), (172, 301, 300, 173), (173, 300, 299, 174), (174, 299, 296, 171), (165, 303, 307, 167), (167, 307, 306, 168), (168, 306, 305, 169), (169, 305, 302, 166), (321, 328, 333, 324), (324, 333, 332, 325), (325, 332, 331, 326), (326, 331, 327, 322), (219, 120, 111, 224), (395, 394, 426, 427), (231, 180, 393, 407, 401, 400, 392, 373, 383, 376, 375, 372), (260, 231, 372, 377, 387, 386, 374, 354, 364, 357, 356, 353), (334, 337, 340, 339), (337, 338, 341, 340), (339, 340, 352, 349), (340, 341, 342, 352), (335, 343, 346, 345), (343, 344, 347, 346), (345, 346, 341, 338), (346, 347, 342, 341), (336, 348, 351, 350), (348, 349, 352, 351), (350, 351, 347, 344), (351, 352, 342, 347), (353, 356, 359, 358), (356, 357, 360, 359), (358, 359, 371, 368), (359, 360, 361, 371), (354, 362, 365, 364), (362, 363, 366, 365), (364, 365, 360, 357), (365, 366, 361, 360), (355, 367, 370, 369), (367, 368, 371, 370), (369, 370, 366, 363), (370, 371, 361, 366), (372, 375, 378, 377), (375, 376, 379, 378), (377, 378, 390, 387), (378, 379, 380, 390), (373, 381, 384, 383), (381, 382, 385, 384), (383, 384, 379, 376), (384, 385, 380, 379), (374, 386, 389, 388), (386, 387, 390, 389), (388, 389, 385, 382), (389, 390, 380, 385), (391, 394, 397, 396), (394, 395, 398, 397), (396, 397, 409, 406), (397, 398, 399, 409), (392, 400, 403, 402), (400, 401, 404, 403), (402, 403, 398, 395), (403, 404, 399, 398), (393, 405, 408, 407), (405, 406, 409, 408), (407, 408, 404, 401), (408, 409, 399, 404), (141, 260, 353, 358, 368, 367, 355, 334, 339, 349, 348, 336), (414, 413, 412, 411, 410, 419, 418, 417, 416, 415, 424, 423, 422, 421, 420, 429, 428, 427, 426, 425), (402, 395, 427, 428), (354, 374, 424, 415), (392, 402, 428, 429), (362, 354, 415, 416), (369, 363, 417, 418), (381, 373, 420, 421), (373, 392, 429, 420), (388, 382, 422, 423), (355, 369, 418, 419), (374, 388, 423, 424), (337, 334, 410, 411), (363, 362, 416, 417), (382, 381, 421, 422), (394, 391, 425, 426), (334, 355, 419, 410), (338, 337, 411, 412), (345, 338, 412, 413), (391, 335, 414, 425), (335, 345, 413, 414), (161, 290, 433, 432), (431, 432, 446, 460, 454, 453, 445, 501, 506, 516, 515, 503), (430, 431, 522, 536, 530, 529, 521, 577, 582, 592, 591, 579), (465, 479, 596, 597), (434, 431, 503, 517, 511, 510, 502, 483, 493, 486, 485, 482), (431, 434, 539, 544, 554, 553, 541, 520, 525, 535, 534, 522), (433, 434, 482, 487, 497, 496, 484, 464, 474, 467, 466, 463), (559, 578, 627, 618), (435, 430, 579, 593, 587, 586, 578, 559, 569, 562, 561, 558), (439, 440, 441, 442, 443, 597, 596, 436, 437, 438, 602, 601, 600, 599, 598, 607, 606, 605, 604, 603), (434, 435, 558, 563, 573, 572, 560, 540, 550, 543, 542, 539), (444, 447, 450, 449), (447, 448, 451, 450), (449, 450, 462, 459), (450, 451, 452, 462), (445, 453, 456, 455), (453, 454, 457, 456), (455, 456, 451, 448), (456, 457, 452, 451), (446, 458, 461, 460), (458, 459, 462, 461), (460, 461, 457, 454), (461, 462, 452, 457), (463, 466, 469, 468), (466, 467, 470, 469), (468, 469, 481, 478), (469, 470, 471, 481), (464, 472, 475, 474), (472, 473, 476, 475), (474, 475, 470, 467), (475, 476, 471, 470), (465, 477, 480, 479), (477, 478, 481, 480), (479, 480, 476, 473), (480, 481, 471, 476), (482, 485, 488, 487), (485, 486, 489, 488), (487, 488, 500, 497), (488, 489, 490, 500), (483, 491, 494, 493), (491, 492, 495, 494), (493, 494, 489, 486), (494, 495, 490, 489), (484, 496, 499, 498), (496, 497, 500, 499), (498, 499, 495, 492), (499, 500, 490, 495), (501, 504, 507, 506), (504, 505, 508, 507), (506, 507, 519, 516), (507, 508, 509, 519), (502, 510, 513, 512), (510, 511, 514, 513), (512, 513, 508, 505), (513, 514, 509, 508), (503, 515, 518, 517), (515, 516, 519, 518), (517, 518, 514, 511), (518, 519, 509, 514), (520, 523, 526, 525), (523, 524, 527, 526), (525, 526, 538, 535), (526, 527, 528, 538), (521, 529, 532, 531), (529, 530, 533, 532), (531, 532, 527, 524), (532, 533, 528, 527), (522, 534, 537, 536), (534, 535, 538, 537), (536, 537, 533, 530), (537, 538, 528, 533), (539, 542, 545, 544), (542, 543, 546, 545), (544, 545, 557, 554), (545, 546, 547, 557), (540, 548, 551, 550), (548, 549, 552, 551), (550, 551, 546, 543), (551, 552, 547, 546), (541, 553, 556, 555), (553, 554, 557, 556), (555, 556, 552, 549), (556, 557, 547, 552), (558, 561, 564, 563), (561, 562, 565, 564), (563, 564, 576, 573), (564, 565, 566, 576), (559, 567, 570, 569), (567, 568, 571, 570), (569, 570, 565, 562), (570, 571, 566, 565), (560, 572, 575, 574), (572, 573, 576, 575), (574, 575, 571, 568), (575, 576, 566, 571), (577, 580, 583, 582), (580, 581, 584, 583), (582, 583, 595, 592), (583, 584, 585, 595), (578, 586, 589, 588), (586, 587, 590, 589), (588, 589, 584, 581), (589, 590, 585, 584), (579, 591, 594, 593), (591, 592, 595, 594), (593, 594, 590, 587), (594, 595, 585, 590), (432, 433, 463, 468, 478, 477, 465, 444, 449, 459, 458, 446), (612, 611, 610, 609, 608, 617, 616, 615, 614, 613, 622, 621, 620, 619, 618, 627, 626, 625, 624, 623), (445, 455, 440, 439), (581, 580, 624, 625), (505, 504, 604, 605), (523, 520, 608, 609), (444, 465, 597, 443), (560, 574, 621, 622), (447, 444, 443, 442), (588, 581, 625, 626), (484, 498, 601, 602), (501, 445, 439, 603), (512, 505, 605, 606), (548, 540, 613, 614), (464, 484, 602, 438), (472, 464, 438, 437), (524, 523, 609, 610), (483, 502, 607, 598), (555, 549, 615, 616), (448, 447, 442, 441), (479, 473, 436, 596), (531, 524, 610, 611), (549, 548, 614, 615), (567, 559, 618, 619), (455, 448, 441, 440), (473, 472, 437, 436), (491, 483, 598, 599), (574, 568, 620, 621), (578, 588, 626, 627), (498, 492, 600, 601), (502, 512, 606, 607), (568, 567, 619, 620), (520, 541, 617, 608), (492, 491, 599, 600), (577, 521, 612, 623), (580, 577, 623, 624), (504, 501, 603, 604), (540, 560, 622, 613), (541, 555, 616, 617), (521, 531, 611, 612)])
me_cube.polygons.foreach_set('use_smooth', [True] * 506)
me_cube.polygons.foreach_set('material_index', [0, 0, 0, 0, 0, 0, 0, 0, 0, 0, 0, 0, 0, 0, 0, 0, 0, 0, 0, 0, 0, 0, 0, 0, 0, 0, 0, 0, 0, 0, 0, 0, 0, 0, 0, 0, 0, 0, 0, 0, 0, 0, 2, 0, 0, 0, 0, 0, 0, 0, 0, 0, 0, 0, 0, 0, 0, 0, 0, 0, 0, 0, 1, 5, 0, 0, 0, 0, 4, 5, 5, 5, 5, 5, 5, 5, 5, 5, 5, 5, 4, 4, 4, 4, 4, 4, 5, 5, 5, 5, 5, 5, 5, 5, 5, 5, 5, 5, 4, 3, 3, 3, 3, 3, 0, 4, 4, 4, 0, 4, 4, 4, 0, 4, 4, 4, 0, 4, 4, 4, 0, 4, 4, 4, 0, 0, 0, 0, 0, 0, 0, 0, 0, 0, 0, 0, 0, 0, 0, 0, 0, 0, 0, 0, 0, 0, 0, 0, 0, 0, 0, 0, 0, 0, 0, 0, 0, 0, 0, 0, 0, 0, 0, 0, 0, 0, 0, 0, 0, 0, 0, 0, 0, 0, 0, 0, 0, 0, 0, 0, 0, 0, 0, 0, 0, 0, 0, 0, 0, 0, 0, 0, 0, 0, 0, 0, 0, 0, 0, 0, 0, 0, 0, 0, 0, 0, 0, 0, 0, 0, 0, 0, 0, 0, 0, 0, 0, 0, 0, 0, 0, 0, 0, 0, 0, 0, 0, 0, 0, 0, 0, 0, 0, 0, 0, 0, 0, 0, 0, 0, 0, 0, 0, 0, 0, 0, 0, 0, 0, 0, 0, 0, 0, 0, 0, 0, 0, 0, 0, 0, 0, 0, 0, 0, 0, 0, 0, 0, 0, 0, 0, 0, 0, 0, 0, 0, 0, 0, 0, 0, 0, 0, 0, 0, 0, 0, 0, 0, 0, 0, 0, 0, 0, 0, 0, 0, 0, 0, 0, 0, 0, 0, 0, 0, 0, 0, 0, 0, 0, 0, 0, 0, 0, 0, 0, 0, 0, 0, 0, 0, 0, 0, 0, 0, 0, 0, 0, 0, 0, 0, 0, 0, 0, 0, 0, 0, 0, 0, 0, 0, 0, 0, 0, 0, 0, 0, 0, 0, 0, 0, 0, 0, 0, 0, 0, 0, 0, 0, 0, 0, 0, 0, 0, 0, 0, 0, 0, 0, 0, 0, 0, 0, 0, 0, 0, 0, 0, 0, 0, 0, 0, 0, 0, 0, 0, 0, 0, 0, 0, 0, 0, 0, 0, 0, 0, 0, 0, 0, 0, 0, 0, 0, 0, 0, 0, 0, 0, 0, 0, 0, 0, 0, 0, 0, 0, 0, 0, 0, 0, 0, 0, 0, 0, 0, 0, 0, 0, 0, 0, 0, 0, 0, 0, 0, 0, 0, 0, 0, 0, 0, 0, 0, 0, 0, 0, 0, 0, 0, 0, 0, 0, 0, 0, 0, 0, 0, 0, 0, 0, 0, 0, 0, 0, 0, 0, 0, 0, 0, 0, 0, 0, 0, 0, 0, 0, 0, 0, 0, 0, 0, 0, 0, 0, 0, 0, 0, 0, 0, 0, 0, 0, 0, 0, 0, 0, 0, 0, 0, 0, 0, 0, 0, 0, 0, 0, 0])
_uv = me_cube.uv_layers.new(name='UVMap')
_uv.uv.foreach_set('vector', [0.625, 0.5176, 0.375, 0.5176, 0.375, 0.5163, 0.625, 0.5163, 0.8641, 0.7274, 0.8641, 0.5226, 0.8727, 0.5213, 0.875, 0.5244, 0.875, 0.7256, 0.8727, 0.7287, 0.625, 0.7446, 0.375, 0.7446, 0.375, 0.7425, 0.625, 0.7425, 0.8601, 0.7335, 0.6399, 0.7335, 0.6399, 0.7335, 0.8601, 0.7335, 0.625, 0.4964, 0.375, 0.4964, 0.375, 0.495, 0.625, 0.495, 0.375, 0.5244, 0.625, 0.5244, 0.625, 0.7256, 0.375, 0.7256, 0.625, 0.7337, 0.375, 0.7337, 0.375, 0.7324, 0.625, 0.7324, 0.625, 0.5075, 0.375, 0.5075, 0.375, 0.5054, 0.625, 0.5054, 0.375, 0.4294, 0.625, 0.4294, 0.625, 0.4839, 0.375, 0.4839, 0.375, 0.995, 0.625, 0.995, 0.625, 0.9964, 0.375, 0.9964, 0.375, 0.005417, 0.625, 0.005417, 0.625, 0.00753, 0.375, 0.00753, 0.375, 0.01631, 0.625, 0.01631, 0.625, 0.01762, 0.375, 0.01762, 0.6363, 0.5194, 0.6359, 0.5226, 0.6273, 0.5213, 0.6254, 0.5176, 0.6256, 0.5163, 0.6281, 0.5143, 0.375, 0.9839, 0.375, 0.7661, 0.4619, 0.7681, 0.462, 0.7682, 0.462, 0.7684, 0.4621, 0.7721, 0.4622, 0.7758, 0.4622, 0.9742, 0.4621, 0.9777, 0.4618, 0.9817, 0.4614, 0.9818, 0.461, 0.9819, 0.625, 0.2616, 0.375, 0.2616, 0.375, 0.2608, 0.625, 0.2608, 0.625, 0.755, 0.375, 0.755, 0.375, 0.7536, 0.625, 0.7536, 0.625, 0.7616, 0.375, 0.7616, 0.375, 0.7608, 0.625, 0.7608, 0.625, 0.2446, 0.375, 0.2446, 0.375, 0.2425, 0.625, 0.2425, 0.375, 0.9884, 0.625, 0.9884, 0.625, 0.9892, 0.375, 0.9892, 0.625, 0.2337, 0.375, 0.2337, 0.375, 0.2324, 0.625, 0.2324, 0.625, 0.255, 0.375, 0.255, 0.375, 0.2536, 0.625, 0.2536, 0.125, 0.5244, 0.1254, 0.5176, 0.1256, 0.5163, 0.1259, 0.5148, 0.1263, 0.5131, 0.1268, 0.5114, 0.1273, 0.5101, 0.1278, 0.509, 0.1284, 0.5078, 0.1292, 0.5064, 0.1301, 0.5052, 0.1309, 0.5042, 0.1317, 0.5035, 0.1326, 0.5027, 0.1337, 0.502, 0.1348, 0.5013, 0.1358, 0.5009, 0.1366, 0.5007, 0.1377, 0.5004, 0.1389, 0.5002, 0.1401, 0.5001, 0.1411, 0.5, 0.1956, 0.5, 0.25, 0.5, 0.3044, 0.5, 0.3589, 0.5, 0.3599, 0.5001, 0.3611, 0.5002, 0.3623, 0.5004, 0.3634, 0.5007, 0.3642, 0.5009, 0.3652, 0.5013, 0.3663, 0.502, 0.3674, 0.5027, 0.3683, 0.5035, 0.3691, 0.5042, 0.3699, 0.5052, 0.3708, 0.5064, 0.3716, 0.5078, 0.3722, 0.509, 0.3727, 0.5101, 0.3732, 0.5114, 0.3737, 0.5131, 0.3741, 0.5148, 0.3744, 0.5163, 0.3746, 0.5176, 0.3749, 0.5192, 0.375, 0.521, 0.375, 0.5228, 0.375, 0.5244, 0.375, 0.7256, 0.375, 0.7272, 0.375, 0.729, 0.3749, 0.7308, 0.3746, 0.7324, 0.3744, 0.7337, 0.3741, 0.7352, 0.3737, 0.7369, 0.3732, 0.7386, 0.3727, 0.7399, 0.3722, 0.741, 0.3716, 0.7422, 0.3708, 0.7436, 0.3699, 0.7448, 0.3691, 0.7458, 0.3683, 0.7465, 0.3674, 0.7473, 0.3663, 0.748, 0.3652, 0.7487, 0.3642, 0.7491, 0.3634, 0.7493, 0.3623, 0.7496, 0.3611, 0.7498, 0.3599, 0.7499, 0.3589, 0.75, 0.1411, 0.75, 0.1401, 0.7499, 0.1389, 0.7498, 0.1377, 0.7496, 0.1366, 0.7493, 0.1358, 0.7491, 0.1348, 0.7487, 0.1337, 0.748, 0.1326, 0.7473, 0.1317, 0.7465, 0.1309, 0.7458, 0.1301, 0.7448, 0.1292, 0.7436, 0.1284, 0.7422, 0.1278, 0.741, 0.1273, 0.7399, 0.1268, 0.7386, 0.1263, 0.7369, 0.1259, 0.7352, 0.1256, 0.7337, 0.1254, 0.7324, 0.125, 0.7256, 0.6369, 0.518, 0.6363, 0.5194, 0.6281, 0.5143, 0.6273, 0.5101, 0.6278, 0.509, 0.6307, 0.5086, 0.6359, 0.5226, 0.6359, 0.7274, 0.6273, 0.7287, 0.625, 0.7256, 0.625, 0.5244, 0.6273, 0.5213, 0.6399, 0.5165, 0.6378, 0.5171, 0.6344, 0.5048, 0.6358, 0.5009, 0.6366, 0.5007, 0.6391, 0.5034, 0.8601, 0.5165, 0.6399, 0.5165, 0.6391, 0.5034, 0.6411, 0.5, 0.6956, 0.5, 0.75, 0.5, 0.8044, 0.5, 0.8589, 0.5, 0.8609, 0.5034, 0.6399, 0.7335, 0.8601, 0.7335, 0.8609, 0.7466, 0.8589, 0.75, 0.6411, 0.75, 0.6391, 0.7466, 0.8631, 0.732, 0.8637, 0.7306, 0.8719, 0.7357, 0.8727, 0.7399, 0.8722, 0.741, 0.8693, 0.7414, 0.8637, 0.7306, 0.8641, 0.7274, 0.8727, 0.7287, 0.8746, 0.7324, 0.8744, 0.7337, 0.8719, 0.7357, 0.6378, 0.7329, 0.6399, 0.7335, 0.6391, 0.7466, 0.6366, 0.7493, 0.6358, 0.7491, 0.6344, 0.7452, 0.6369, 0.732, 0.6378, 0.7329, 0.6344, 0.7452, 0.6317, 0.7465, 0.6309, 0.7458, 0.6307, 0.7414, 0.6363, 0.7306, 0.6369, 0.732, 0.6307, 0.7414, 0.6278, 0.741, 0.6273, 0.7399, 0.6281, 0.7357, 0.6359, 0.7274, 0.6363, 0.7306, 0.6281, 0.7357, 0.6256, 0.7337, 0.6254, 0.7324, 0.6273, 0.7287, 0.8622, 0.5171, 0.8601, 0.5165, 0.8609, 0.5034, 0.8634, 0.5007, 0.8642, 0.5009, 0.8656, 0.5048, 0.8631, 0.518, 0.8622, 0.5171, 0.8656, 0.5048, 0.8683, 0.5035, 0.8691, 0.5042, 0.8693, 0.5086, 0.8637, 0.5194, 0.8631, 0.518, 0.8693, 0.5086, 0.8722, 0.509, 0.8727, 0.5101, 0.8719, 0.5143, 0.8641, 0.5226, 0.8637, 0.5194, 0.8719, 0.5143, 0.8744, 0.5163, 0.8746, 0.5176, 0.8727, 0.5213, 0.5394, 0.02398, 0.5117, 0.02401, 0.4614, 0.02401, 0.378, 0.02108, 0.622, 0.02108, 0.8601, 0.7335, 0.8622, 0.7329, 0.8656, 0.7452, 0.8642, 0.7491, 0.8634, 0.7493, 0.8609, 0.7466, 0.6378, 0.5171, 0.6369, 0.518, 0.6307, 0.5086, 0.6309, 0.5042, 0.6317, 0.5035, 0.6344, 0.5048, 0.4614, 0.02401, 0.4614, 0.226, 0.378, 0.2289, 0.375, 0.2256, 0.375, 0.0244, 0.378, 0.02108, 0.8622, 0.7329, 0.8631, 0.732, 0.8693, 0.7414, 0.8691, 0.7458, 0.8683, 0.7465, 0.8656, 0.7452, 0.001145, 0.02701, 0.002999, 0.0129, 0.005625, 0.006951, 0.009557, 0.002973, 0.01887, 0.0001673, 0.9811, 0.0001676, 0.9904, 0.002974, 0.9944, 0.00695, 0.997, 0.0129, 0.9989, 0.02701, 0.9989, 0.9476, 0.997, 0.9617, 0.9944, 0.9677, 0.9904, 0.9716, 0.9811, 0.9744, 0.01887, 0.9744, 0.009557, 0.9716, 0.005625, 0.9677, 0.002998, 0.9617, 0.001145, 0.9476, 0.8601, 0.5165, 0.8622, 0.5171, 0.8622, 0.5171, 0.8601, 0.5165, 0.8631, 0.732, 0.8622, 0.7329, 0.8622, 0.7329, 0.8631, 0.732, 0.8622, 0.5171, 0.8631, 0.518, 0.8631, 0.518, 0.8622, 0.5171, 0.8637, 0.7306, 0.8631, 0.732, 0.8631, 0.732, 0.8637, 0.7306, 0.8631, 0.518, 0.8637, 0.5194, 0.8637, 0.5194, 0.8631, 0.518, 0.8641, 0.7274, 0.8637, 0.7306, 0.8637, 0.7306, 0.8641, 0.7274, 0.6359, 0.5226, 0.6363, 0.5194, 0.6363, 0.5194, 0.6359, 0.5226, 0.8637, 0.5194, 0.8641, 0.5226, 0.8641, 0.5226, 0.8637, 0.5194, 0.6399, 0.7335, 0.6378, 0.7329, 0.6378, 0.7329, 0.6399, 0.7335, 0.6363, 0.5194, 0.6369, 0.518, 0.6369, 0.518, 0.6363, 0.5194, 0.6399, 0.5165, 0.8601, 0.5165, 0.8601, 0.5165, 0.6399, 0.5165, 0.6378, 0.7329, 0.6369, 0.732, 0.6369, 0.732, 0.6378, 0.7329, 0.6369, 0.518, 0.6378, 0.5171, 0.6378, 0.5171, 0.6369, 0.518, 0.6359, 0.7274, 0.6359, 0.5226, 0.6359, 0.5226, 0.6359, 0.7274, 0.6369, 0.732, 0.6363, 0.7306, 0.6363, 0.7306, 0.6369, 0.732, 0.6378, 0.5171, 0.6399, 0.5165, 0.6399, 0.5165, 0.6378, 0.5171, 0.8641, 0.5226, 0.8641, 0.7274, 0.8641, 0.7274, 0.8641, 0.5226, 0.6363, 0.7306, 0.6359, 0.7274, 0.6359, 0.7274, 0.6363, 0.7306, 0.8622, 0.7329, 0.8601, 0.7335, 0.8601, 0.7335, 0.8622, 0.7329, 0.0, 0.0, 0.0, 0.0, 0.0, 0.0, 0.0, 0.0, 0.0, 0.0, 0.0, 0.0, 0.0, 0.0, 0.0, 0.0, 0.0, 0.0, 0.0, 0.0, 0.0, 0.0, 0.0, 0.0, 0.0, 0.0, 0.0, 0.0, 0.0, 0.0, 0.0, 0.0, 0.0, 0.0, 0.0, 0.0, 0.0, 0.0, 0.0, 0.0, 0.5386, 0.2085, 0.5117, 0.226, 0.5117, 0.226, 0.5386, 0.2085, 0.4614, 0.226, 0.5117, 0.226, 0.5394, 0.226, 0.622, 0.2289, 0.378, 0.2289, 0.5394, 0.02398, 0.5386, 0.0415, 0.5117, 0.02401, 0.5117, 0.226, 0.5386, 0.2085, 0.5394, 0.226, 0.5394, 0.226, 0.5386, 0.2085, 0.5386, 0.1846, 0.5386, 0.1608, 0.5386, 0.1369, 0.5386, 0.1131, 0.5386, 0.08921, 0.5386, 0.06536, 0.5386, 0.0415, 0.5394, 0.02398, 0.622, 0.02108, 0.625, 0.0244, 0.625, 0.2256, 0.622, 0.2289, 0.5079, 0.1787, 0.5079, 0.2002, 0.5079, 0.2002, 0.5079, 0.1787, 0.5117, 0.02401, 0.5386, 0.0415, 0.5386, 0.0415, 0.5117, 0.02401, 0.5117, 0.226, 0.4614, 0.226, 0.4614, 0.226, 0.5117, 0.226, 0.4614, 0.02401, 0.5117, 0.02401, 0.5117, 0.02401, 0.4614, 0.02401, 0.5386, 0.1846, 0.5386, 0.2085, 0.5386, 0.2085, 0.5386, 0.1846, 0.4614, 0.226, 0.4614, 0.02401, 0.4614, 0.02401, 0.4614, 0.226, 0.4921, 0.04393, 0.4921, 0.2061, 0.4614, 0.226, 0.4614, 0.02401, 0.5079, 0.04975, 0.4989, 0.04393, 0.5117, 0.02401, 0.5386, 0.0415, 0.4989, 0.2061, 0.5079, 0.2002, 0.5386, 0.2085, 0.5117, 0.226, 0.4989, 0.04393, 0.4921, 0.04393, 0.4614, 0.02401, 0.5117, 0.02401, 0.5079, 0.07125, 0.5079, 0.04975, 0.5386, 0.0415, 0.5386, 0.06536, 0.4921, 0.2061, 0.4989, 0.2061, 0.5117, 0.226, 0.4614, 0.226, 0.4921, 0.04393, 0.4989, 0.04393, 0.5079, 0.04975, 0.5079, 0.07125, 0.5079, 0.09275, 0.5079, 0.1143, 0.5079, 0.1357, 0.5079, 0.1572, 0.5079, 0.1787, 0.5079, 0.2002, 0.4989, 0.2061, 0.4921, 0.2061, 0.5079, 0.2002, 0.4989, 0.2061, 0.4989, 0.2061, 0.5079, 0.2002, 0.4921, 0.2061, 0.4921, 0.04393, 0.4921, 0.04393, 0.4921, 0.2061, 0.4989, 0.2061, 0.4921, 0.2061, 0.4921, 0.2061, 0.4989, 0.2061, 0.4921, 0.04393, 0.4989, 0.04393, 0.4989, 0.04393, 0.4921, 0.04393, 0.4989, 0.04393, 0.5079, 0.04975, 0.5079, 0.04975, 0.4989, 0.04393, 0.5079, 0.2002, 0.5079, 0.1787, 0.5386, 0.1846, 0.5386, 0.2085, 0.5079, 0.1787, 0.5079, 0.1572, 0.5386, 0.1608, 0.5386, 0.1846, 0.5079, 0.1572, 0.5079, 0.1357, 0.5386, 0.1369, 0.5386, 0.1608, 0.5079, 0.1357, 0.5079, 0.1143, 0.5386, 0.1131, 0.5386, 0.1369, 0.5079, 0.1143, 0.5079, 0.09275, 0.5386, 0.08921, 0.5386, 0.1131, 0.5079, 0.09275, 0.5079, 0.07125, 0.5386, 0.06536, 0.5386, 0.08921, 0.5386, 0.0415, 0.5386, 0.06536, 0.5386, 0.06536, 0.5386, 0.0415, 0.5386, 0.06536, 0.5386, 0.08921, 0.5386, 0.08921, 0.5386, 0.06536, 0.5386, 0.08921, 0.5386, 0.1131, 0.5386, 0.1131, 0.5386, 0.08921, 0.5386, 0.1131, 0.5386, 0.1369, 0.5386, 0.1369, 0.5386, 0.1131, 0.5386, 0.1369, 0.5386, 0.1608, 0.5386, 0.1608, 0.5386, 0.1369, 0.5386, 0.1608, 0.5386, 0.1846, 0.5386, 0.1846, 0.5386, 0.1608, 0.5079, 0.04975, 0.5079, 0.07125, 0.5079, 0.07125, 0.5079, 0.04975, 0.5079, 0.07843, 0.5079, 0.08557, 0.5079, 0.08557, 0.5079, 0.07843, 0.5079, 0.09993, 0.5079, 0.1071, 0.5079, 0.1071, 0.5079, 0.09993, 0.5079, 0.1214, 0.5079, 0.1286, 0.5079, 0.1286, 0.5079, 0.1214, 0.5079, 0.1429, 0.5079, 0.1501, 0.5079, 0.1501, 0.5079, 0.1429, 0.5079, 0.1644, 0.5079, 0.1716, 0.5079, 0.1716, 0.5079, 0.1644, 0.5079, 0.07125, 0.5079, 0.09275, 0.5079, 0.08557, 0.5079, 0.07843, 0.5079, 0.09275, 0.5079, 0.09275, 0.5079, 0.08557, 0.5079, 0.08557, 0.5079, 0.09275, 0.5079, 0.07125, 0.5079, 0.07843, 0.5079, 0.08557, 0.5079, 0.07125, 0.5079, 0.07125, 0.5079, 0.07843, 0.5079, 0.07843, 0.5079, 0.09275, 0.5079, 0.1143, 0.5079, 0.1071, 0.5079, 0.09993, 0.5079, 0.1143, 0.5079, 0.1143, 0.5079, 0.1071, 0.5079, 0.1071, 0.5079, 0.1143, 0.5079, 0.09275, 0.5079, 0.09993, 0.5079, 0.1071, 0.5079, 0.09275, 0.5079, 0.09275, 0.5079, 0.09993, 0.5079, 0.09993, 0.5079, 0.1143, 0.5079, 0.1357, 0.5079, 0.1286, 0.5079, 0.1214, 0.5079, 0.1357, 0.5079, 0.1357, 0.5079, 0.1286, 0.5079, 0.1286, 0.5079, 0.1357, 0.5079, 0.1143, 0.5079, 0.1214, 0.5079, 0.1286, 0.5079, 0.1143, 0.5079, 0.1143, 0.5079, 0.1214, 0.5079, 0.1214, 0.5079, 0.1357, 0.5079, 0.1572, 0.5079, 0.1501, 0.5079, 0.1429, 0.5079, 0.1572, 0.5079, 0.1572, 0.5079, 0.1501, 0.5079, 0.1501, 0.5079, 0.1572, 0.5079, 0.1357, 0.5079, 0.1429, 0.5079, 0.1501, 0.5079, 0.1357, 0.5079, 0.1357, 0.5079, 0.1429, 0.5079, 0.1429, 0.5079, 0.1572, 0.5079, 0.1787, 0.5079, 0.1716, 0.5079, 0.1644, 0.5079, 0.1787, 0.5079, 0.1787, 0.5079, 0.1716, 0.5079, 0.1716, 0.5079, 0.1787, 0.5079, 0.1572, 0.5079, 0.1644, 0.5079, 0.1716, 0.5079, 0.1572, 0.5079, 0.1572, 0.5079, 0.1644, 0.5079, 0.1644, 0.6265, 0.5132, 0.6259, 0.5148, 0.6281, 0.5143, 0.6259, 0.5148, 0.6263, 0.5131, 0.6281, 0.5143, 0.6263, 0.5131, 0.6267, 0.5114, 0.6281, 0.5143, 0.6267, 0.5114, 0.6273, 0.5101, 0.6281, 0.5143, 0.625, 0.5244, 0.625, 0.5228, 0.6273, 0.5213, 0.625, 0.5228, 0.625, 0.521, 0.6273, 0.5213, 0.625, 0.521, 0.625, 0.5192, 0.6273, 0.5213, 0.625, 0.5192, 0.625, 0.5176, 0.6273, 0.5213, 0.6294, 0.5066, 0.6284, 0.5078, 0.6307, 0.5086, 0.6284, 0.5078, 0.6292, 0.5064, 0.6307, 0.5086, 0.6292, 0.5064, 0.6301, 0.5051, 0.6307, 0.5086, 0.6301, 0.5051, 0.6309, 0.5042, 0.6307, 0.5086, 0.6337, 0.5022, 0.6326, 0.5027, 0.6344, 0.5048, 0.6326, 0.5027, 0.6337, 0.502, 0.6344, 0.5048, 0.6337, 0.502, 0.6348, 0.5012, 0.6344, 0.5048, 0.6348, 0.5012, 0.6358, 0.5009, 0.6344, 0.5048, 0.6389, 0.5003, 0.6377, 0.5004, 0.6391, 0.5034, 0.6377, 0.5004, 0.6389, 0.5002, 0.6391, 0.5034, 0.6389, 0.5002, 0.6401, 0.5, 0.6391, 0.5034, 0.6401, 0.5, 0.6411, 0.5, 0.6391, 0.5034, 0.8634, 0.7493, 0.8623, 0.7496, 0.8609, 0.7466, 0.8623, 0.7496, 0.8611, 0.7498, 0.8609, 0.7466, 0.8611, 0.7498, 0.8611, 0.7498, 0.8609, 0.7466, 0.8611, 0.7498, 0.8611, 0.7497, 0.8609, 0.7466, 0.8683, 0.7465, 0.8674, 0.7473, 0.8656, 0.7452, 0.8674, 0.7473, 0.8663, 0.748, 0.8656, 0.7452, 0.8663, 0.748, 0.8663, 0.748, 0.8656, 0.7452, 0.8663, 0.748, 0.8663, 0.7478, 0.8656, 0.7452, 0.8722, 0.741, 0.8716, 0.7422, 0.8693, 0.7414, 0.8716, 0.7422, 0.8708, 0.7436, 0.8693, 0.7414, 0.8708, 0.7436, 0.8707, 0.7435, 0.8693, 0.7414, 0.8707, 0.7435, 0.8706, 0.7434, 0.8693, 0.7414, 0.8744, 0.7337, 0.8741, 0.7352, 0.8719, 0.7357, 0.8741, 0.7352, 0.8737, 0.7369, 0.8719, 0.7357, 0.8737, 0.7369, 0.8737, 0.7369, 0.8719, 0.7357, 0.8737, 0.7369, 0.8735, 0.7368, 0.8719, 0.7357, 0.6358, 0.7491, 0.6348, 0.7487, 0.6344, 0.7452, 0.6348, 0.7487, 0.6337, 0.748, 0.6344, 0.7452, 0.6337, 0.748, 0.6337, 0.748, 0.6344, 0.7452, 0.6337, 0.748, 0.6337, 0.7478, 0.6344, 0.7452, 0.6411, 0.75, 0.6401, 0.7499, 0.6391, 0.7466, 0.6401, 0.7499, 0.6389, 0.7498, 0.6391, 0.7466, 0.6389, 0.7498, 0.6389, 0.7498, 0.6391, 0.7466, 0.6389, 0.7498, 0.6389, 0.7497, 0.6391, 0.7466, 0.6309, 0.7458, 0.6301, 0.7448, 0.6307, 0.7414, 0.6301, 0.7448, 0.6292, 0.7436, 0.6307, 0.7414, 0.6292, 0.7436, 0.6293, 0.7435, 0.6307, 0.7414, 0.6293, 0.7435, 0.6294, 0.7434, 0.6307, 0.7414, 0.6273, 0.7399, 0.6268, 0.7386, 0.6281, 0.7357, 0.6268, 0.7386, 0.6263, 0.7369, 0.6281, 0.7357, 0.6263, 0.7369, 0.6263, 0.7369, 0.6281, 0.7357, 0.6263, 0.7369, 0.6265, 0.7368, 0.6281, 0.7357, 0.625, 0.7324, 0.625, 0.7308, 0.6273, 0.7287, 0.625, 0.7308, 0.625, 0.729, 0.6273, 0.7287, 0.625, 0.729, 0.625, 0.7272, 0.6273, 0.7287, 0.625, 0.7272, 0.625, 0.7257, 0.6273, 0.7287, 0.8663, 0.5022, 0.8652, 0.5013, 0.8656, 0.5048, 0.8652, 0.5013, 0.8663, 0.502, 0.8656, 0.5048, 0.8663, 0.502, 0.8675, 0.5026, 0.8656, 0.5048, 0.8675, 0.5026, 0.8683, 0.5035, 0.8656, 0.5048, 0.8611, 0.5003, 0.8599, 0.5001, 0.8609, 0.5034, 0.8599, 0.5001, 0.8611, 0.5002, 0.8609, 0.5034, 0.8611, 0.5002, 0.8623, 0.5004, 0.8609, 0.5034, 0.8623, 0.5004, 0.8634, 0.5007, 0.8609, 0.5034, 0.8706, 0.5066, 0.8699, 0.5052, 0.8693, 0.5086, 0.8699, 0.5052, 0.8708, 0.5064, 0.8693, 0.5086, 0.8708, 0.5064, 0.8716, 0.5077, 0.8693, 0.5086, 0.8716, 0.5077, 0.8722, 0.509, 0.8693, 0.5086, 0.8735, 0.5132, 0.8732, 0.5114, 0.8719, 0.5143, 0.8732, 0.5114, 0.8737, 0.5131, 0.8719, 0.5143, 0.8737, 0.5131, 0.8742, 0.5148, 0.8719, 0.5143, 0.8742, 0.5148, 0.8744, 0.5163, 0.8719, 0.5143, 0.875, 0.7256, 0.875, 0.7272, 0.8749, 0.729, 0.8748, 0.729, 0.8748, 0.729, 0.8727, 0.7287, 0.875, 0.7256, 0.375, 0.02097, 0.3752, 0.01578, 0.375, 0.0244, 0.3752, 0.01578, 0.375, 0.02097, 0.375, 0.0244, 0.375, 0.02097, 0.3766, 0.02103, 0.375, 0.0244, 0.3766, 0.02103, 0.378, 0.02108, 0.375, 0.0244, 0.378, 0.2289, 0.3769, 0.229, 0.378, 0.2289, 0.3769, 0.229, 0.3759, 0.229, 0.378, 0.2289, 0.3759, 0.229, 0.3752, 0.229, 0.378, 0.2289, 0.3752, 0.229, 0.375, 0.229, 0.378, 0.2289, 0.8748, 0.521, 0.8747, 0.5192, 0.8749, 0.521, 0.875, 0.5228, 0.875, 0.5244, 0.875, 0.5244, 0.8727, 0.5213, 0.625, 0.5244, 0.375, 0.5244, 0.375, 0.5228, 0.625, 0.5228, 0.625, 0.5228, 0.375, 0.5228, 0.375, 0.521, 0.625, 0.521, 0.625, 0.521, 0.375, 0.521, 0.3749, 0.5192, 0.625, 0.5192, 0.625, 0.5192, 0.3749, 0.5192, 0.375, 0.5176, 0.625, 0.5176, 0.375, 0.5075, 0.625, 0.5075, 0.625, 0.51, 0.375, 0.51, 0.375, 0.51, 0.625, 0.51, 0.625, 0.5129, 0.375, 0.5129, 0.375, 0.5129, 0.625, 0.5129, 0.625, 0.5148, 0.375, 0.5148, 0.375, 0.5148, 0.625, 0.5148, 0.625, 0.5163, 0.375, 0.5163, 0.375, 0.4964, 0.625, 0.4964, 0.625, 0.498, 0.375, 0.498, 0.375, 0.498, 0.625, 0.498, 0.625, 0.5, 0.375, 0.5, 0.375, 0.5, 0.625, 0.5, 0.625, 0.503, 0.375, 0.503, 0.375, 0.503, 0.625, 0.503, 0.625, 0.5054, 0.375, 0.5054, 0.375, 0.4892, 0.625, 0.4892, 0.625, 0.4902, 0.375, 0.4902, 0.375, 0.4902, 0.625, 0.4902, 0.625, 0.4914, 0.375, 0.4914, 0.375, 0.4914, 0.625, 0.4914, 0.625, 0.4934, 0.375, 0.4934, 0.375, 0.4934, 0.625, 0.4934, 0.625, 0.495, 0.375, 0.495, 0.375, 0.4839, 0.625, 0.4839, 0.625, 0.4849, 0.375, 0.4849, 0.375, 0.4849, 0.625, 0.4849, 0.625, 0.4861, 0.375, 0.4861, 0.375, 0.4861, 0.625, 0.4861, 0.625, 0.4873, 0.375, 0.4873, 0.375, 0.4873, 0.625, 0.4873, 0.625, 0.4884, 0.375, 0.4884, 0.375, 0.9839, 0.625, 0.9839, 0.625, 0.9849, 0.375, 0.9849, 0.375, 0.9849, 0.625, 0.9849, 0.625, 0.9861, 0.375, 0.9861, 0.375, 0.9861, 0.625, 0.9861, 0.625, 0.9873, 0.375, 0.9873, 0.375, 0.9873, 0.625, 0.9873, 0.625, 0.9884, 0.375, 0.9884, 0.625, 0.995, 0.375, 0.995, 0.375, 0.9934, 0.625, 0.9934, 0.625, 0.9934, 0.375, 0.9934, 0.375, 0.9914, 0.625, 0.9914, 0.625, 0.9914, 0.375, 0.9914, 0.375, 0.9902, 0.625, 0.9902, 0.625, 0.9902, 0.375, 0.9902, 0.375, 0.9892, 0.625, 0.9892, 0.625, 0.005417, 0.375, 0.005417, 0.375, 0.002963, 0.625, 0.002963, 0.625, 0.002963, 0.375, 0.002963, 0.375, 0.0, 0.625, 0.0, 0.625, 1.0, 0.375, 1.0, 0.375, 0.998, 0.625, 0.998, 0.625, 0.998, 0.375, 0.998, 0.375, 0.9964, 0.625, 0.9964, 0.625, 0.01631, 0.375, 0.01631, 0.375, 0.01478, 0.625, 0.01478, 0.625, 0.01478, 0.375, 0.01478, 0.375, 0.01295, 0.625, 0.01295, 0.625, 0.01295, 0.375, 0.01295, 0.375, 0.009984, 0.625, 0.009984, 0.625, 0.009984, 0.375, 0.009984, 0.375, 0.00753, 0.625, 0.00753, 0.622, 0.02108, 0.378, 0.02108, 0.3769, 0.02103, 0.6231, 0.02103, 0.6231, 0.02103, 0.3769, 0.02103, 0.3759, 0.02097, 0.6241, 0.02097, 0.6241, 0.02097, 0.3759, 0.02097, 0.3752, 0.01915, 0.6248, 0.01915, 0.6248, 0.01915, 0.3752, 0.01915, 0.375, 0.01762, 0.625, 0.01762, 0.625, 0.7661, 0.375, 0.7661, 0.375, 0.7651, 0.625, 0.7651, 0.625, 0.7651, 0.375, 0.7651, 0.375, 0.7639, 0.625, 0.7639, 0.625, 0.7639, 0.375, 0.7639, 0.375, 0.7627, 0.625, 0.7627, 0.625, 0.7627, 0.375, 0.7627, 0.375, 0.7616, 0.625, 0.7616, 0.375, 0.755, 0.625, 0.755, 0.625, 0.7566, 0.375, 0.7566, 0.375, 0.7566, 0.625, 0.7566, 0.625, 0.7586, 0.375, 0.7586, 0.375, 0.7586, 0.625, 0.7586, 0.625, 0.7598, 0.375, 0.7598, 0.375, 0.7598, 0.625, 0.7598, 0.625, 0.7608, 0.375, 0.7608, 0.375, 0.7446, 0.625, 0.7446, 0.625, 0.747, 0.375, 0.747, 0.375, 0.747, 0.625, 0.747, 0.625, 0.75, 0.375, 0.75, 0.375, 0.75, 0.625, 0.75, 0.625, 0.752, 0.375, 0.752, 0.375, 0.752, 0.625, 0.752, 0.625, 0.7536, 0.375, 0.7536, 0.375, 0.7337, 0.625, 0.7337, 0.625, 0.7352, 0.375, 0.7352, 0.375, 0.7352, 0.625, 0.7352, 0.625, 0.7371, 0.375, 0.7371, 0.375, 0.7371, 0.625, 0.7371, 0.625, 0.74, 0.375, 0.74, 0.375, 0.74, 0.625, 0.74, 0.625, 0.7425, 0.375, 0.7425, 0.375, 0.7256, 0.625, 0.7256, 0.625, 0.7272, 0.375, 0.7272, 0.375, 0.7272, 0.625, 0.7272, 0.625, 0.729, 0.375, 0.729, 0.375, 0.729, 0.625, 0.729, 0.625, 0.7308, 0.3749, 0.7308, 0.3749, 0.7308, 0.625, 0.7308, 0.625, 0.7324, 0.375, 0.7324, 0.625, 0.2661, 0.375, 0.2661, 0.375, 0.2651, 0.625, 0.2651, 0.625, 0.2651, 0.375, 0.2651, 0.375, 0.2639, 0.625, 0.2639, 0.625, 0.2639, 0.375, 0.2639, 0.375, 0.2627, 0.625, 0.2627, 0.625, 0.2627, 0.375, 0.2627, 0.375, 0.2616, 0.625, 0.2616, 0.375, 0.255, 0.625, 0.255, 0.625, 0.2566, 0.375, 0.2566, 0.375, 0.2566, 0.625, 0.2566, 0.625, 0.2586, 0.375, 0.2586, 0.375, 0.2586, 0.625, 0.2586, 0.625, 0.2598, 0.375, 0.2598, 0.375, 0.2598, 0.625, 0.2598, 0.625, 0.2608, 0.375, 0.2608, 0.375, 0.2446, 0.625, 0.2446, 0.625, 0.247, 0.375, 0.247, 0.375, 0.247, 0.625, 0.247, 0.625, 0.25, 0.375, 0.25, 0.375, 0.25, 0.625, 0.25, 0.625, 0.252, 0.375, 0.252, 0.375, 0.252, 0.625, 0.252, 0.625, 0.2536, 0.375, 0.2536, 0.375, 0.2337, 0.625, 0.2337, 0.625, 0.2352, 0.375, 0.2352, 0.375, 0.2352, 0.625, 0.2352, 0.625, 0.2371, 0.375, 0.2371, 0.375, 0.2371, 0.625, 0.2371, 0.625, 0.24, 0.375, 0.24, 0.375, 0.24, 0.625, 0.24, 0.625, 0.2425, 0.375, 0.2425, 0.378, 0.2289, 0.622, 0.2289, 0.6231, 0.229, 0.3769, 0.229, 0.3769, 0.229, 0.6231, 0.229, 0.6241, 0.229, 0.3759, 0.229, 0.3759, 0.229, 0.6241, 0.229, 0.6248, 0.2308, 0.3752, 0.2308, 0.3752, 0.2308, 0.6248, 0.2308, 0.625, 0.2324, 0.375, 0.2324, 0.625, 0.4892, 0.375, 0.4892, 0.375, 0.4884, 0.625, 0.4884, 0.4679, 0.9796, 0.4636, 0.9771, 0.4636, 0.9771, 0.4679, 0.9796, 0.625, 0.9839, 0.375, 0.9839, 0.461, 0.9819, 0.4629, 0.9819, 0.4675, 0.9819, 0.4741, 0.9819, 0.4816, 0.9819, 0.5184, 0.9819, 0.5259, 0.9819, 0.5325, 0.9819, 0.5371, 0.9819, 0.539, 0.9819, 0.625, 0.7661, 0.625, 0.9839, 0.539, 0.9819, 0.5386, 0.9818, 0.5382, 0.9817, 0.5379, 0.9777, 0.5378, 0.9742, 0.5378, 0.7758, 0.5379, 0.7721, 0.538, 0.7684, 0.538, 0.7682, 0.5381, 0.7681, 0.4816, 0.7681, 0.4742, 0.7687, 0.4699, 0.7681, 0.4741, 0.7681, 0.4742, 0.7687, 0.4679, 0.7704, 0.4663, 0.7672, 0.4699, 0.7681, 0.4741, 0.7676, 0.4699, 0.7681, 0.4663, 0.7679, 0.4678, 0.7659, 0.4699, 0.7681, 0.4663, 0.7672, 0.4632, 0.7681, 0.4663, 0.7679, 0.4622, 0.7758, 0.4621, 0.7721, 0.4622, 0.7705, 0.4636, 0.7729, 0.4621, 0.7721, 0.462, 0.7684, 0.4637, 0.7661, 0.4639, 0.7671, 0.4636, 0.7701, 0.4639, 0.7671, 0.4663, 0.7672, 0.4679, 0.7599, 0.4622, 0.7705, 0.4637, 0.7661, 0.4632, 0.7681, 0.4663, 0.7672, 0.4619, 0.7681, 0.4635, 0.7681, 0.4621, 0.7681, 0.462, 0.7682, 0.4635, 0.7681, 0.4678, 0.7681, 0.4663, 0.7679, 0.4639, 0.7681, 0.462, 0.7681, 0.4639, 0.7681, 0.4637, 0.7661, 0.462, 0.7681, 0.4621, 0.7681, 0.4663, 0.7679, 0.4632, 0.7681, 0.4637, 0.7661, 0.5381, 0.7681, 0.538, 0.7682, 0.5379, 0.7681, 0.5365, 0.7681, 0.538, 0.7682, 0.538, 0.7684, 0.5363, 0.7661, 0.5361, 0.7647, 0.5365, 0.7653, 0.5361, 0.7647, 0.5337, 0.7662, 0.5322, 0.7575, 0.5379, 0.7681, 0.5363, 0.7661, 0.5368, 0.7681, 0.5337, 0.7662, 0.5378, 0.7758, 0.5364, 0.7729, 0.5378, 0.7705, 0.5379, 0.7721, 0.5364, 0.7729, 0.5321, 0.7704, 0.5337, 0.7689, 0.5361, 0.7705, 0.5379, 0.772, 0.5361, 0.7705, 0.5363, 0.7661, 0.538, 0.7681, 0.5378, 0.7705, 0.5337, 0.7689, 0.5368, 0.7681, 0.5363, 0.7661, 0.5184, 0.7681, 0.5259, 0.7681, 0.5301, 0.7681, 0.5258, 0.7687, 0.5259, 0.7681, 0.5322, 0.7681, 0.5337, 0.7662, 0.5301, 0.7681, 0.5258, 0.7681, 0.5301, 0.7681, 0.5337, 0.7689, 0.5321, 0.7681, 0.5301, 0.7681, 0.5337, 0.7662, 0.5368, 0.7681, 0.5337, 0.7689, 0.539, 0.9819, 0.5371, 0.9819, 0.5382, 0.9819, 0.5386, 0.9818, 0.5371, 0.9819, 0.5325, 0.9819, 0.5339, 0.9821, 0.5365, 0.9819, 0.5386, 0.9819, 0.5365, 0.9819, 0.5365, 0.982, 0.5382, 0.9819, 0.5382, 0.9819, 0.5339, 0.9821, 0.5368, 0.9819, 0.5365, 0.982, 0.5184, 0.9819, 0.5258, 0.9813, 0.5302, 0.9819, 0.5259, 0.9819, 0.5258, 0.9813, 0.5321, 0.9796, 0.5337, 0.9811, 0.5302, 0.9819, 0.5259, 0.9824, 0.5302, 0.9819, 0.5339, 0.9821, 0.5325, 0.9841, 0.5302, 0.9819, 0.5337, 0.9811, 0.5368, 0.9819, 0.5339, 0.9821, 0.5378, 0.9742, 0.5379, 0.9777, 0.5378, 0.9795, 0.5364, 0.9771, 0.5379, 0.9777, 0.5382, 0.9817, 0.5365, 0.982, 0.5361, 0.98, 0.5364, 0.9776, 0.5361, 0.98, 0.5337, 0.9811, 0.5321, 0.9811, 0.5378, 0.9795, 0.5365, 0.982, 0.5368, 0.9819, 0.5337, 0.9811, 0.4622, 0.9742, 0.4636, 0.9771, 0.4622, 0.9795, 0.4621, 0.9777, 0.4636, 0.9771, 0.4679, 0.9796, 0.4663, 0.9811, 0.4639, 0.9795, 0.4621, 0.9777, 0.4639, 0.9795, 0.4635, 0.982, 0.4618, 0.9819, 0.4622, 0.9795, 0.4663, 0.9811, 0.4632, 0.9819, 0.4635, 0.982, 0.4816, 0.9819, 0.4741, 0.9819, 0.4698, 0.9819, 0.4742, 0.9813, 0.4741, 0.9819, 0.4675, 0.9819, 0.4661, 0.9821, 0.4698, 0.9819, 0.4742, 0.9819, 0.4698, 0.9819, 0.4663, 0.9811, 0.4679, 0.9819, 0.4698, 0.9819, 0.4661, 0.9821, 0.4632, 0.9819, 0.4663, 0.9811, 0.461, 0.9819, 0.4614, 0.9818, 0.4618, 0.9819, 0.4629, 0.9819, 0.4614, 0.9818, 0.4618, 0.9817, 0.4635, 0.982, 0.4635, 0.9825, 0.4629, 0.9824, 0.4635, 0.9825, 0.4661, 0.9821, 0.4675, 0.9835, 0.4618, 0.9819, 0.4635, 0.982, 0.4632, 0.9819, 0.4661, 0.9821, 0.375, 0.7661, 0.625, 0.7661, 0.5381, 0.7681, 0.5365, 0.7681, 0.5322, 0.7681, 0.5259, 0.7681, 0.5184, 0.7681, 0.4816, 0.7681, 0.4741, 0.7681, 0.4678, 0.7681, 0.4635, 0.7681, 0.4619, 0.7681, 0.4622, 0.7758, 0.4636, 0.7729, 0.4679, 0.7704, 0.4742, 0.7687, 0.4816, 0.7681, 0.5184, 0.7681, 0.5258, 0.7687, 0.5321, 0.7704, 0.5364, 0.7729, 0.5378, 0.7758, 0.5378, 0.9742, 0.5364, 0.9771, 0.5321, 0.9796, 0.5258, 0.9813, 0.5184, 0.9819, 0.4816, 0.9819, 0.4742, 0.9813, 0.4679, 0.9796, 0.4636, 0.9771, 0.4622, 0.9742, 0.4742, 0.9819, 0.4679, 0.9819, 0.4679, 0.9819, 0.4742, 0.9819, 0.5378, 0.7758, 0.5378, 0.9742, 0.5378, 0.9742, 0.5378, 0.7758, 0.4816, 0.9819, 0.4742, 0.9813, 0.4742, 0.9813, 0.4816, 0.9819, 0.5364, 0.7729, 0.5378, 0.7758, 0.5378, 0.7758, 0.5364, 0.7729, 0.5258, 0.7681, 0.5321, 0.7681, 0.5321, 0.7681, 0.5258, 0.7681, 0.5258, 0.9813, 0.5184, 0.9819, 0.5184, 0.9819, 0.5258, 0.9813, 0.5184, 0.9819, 0.4816, 0.9819, 0.4816, 0.9819, 0.5184, 0.9819, 0.5364, 0.9776, 0.5321, 0.9811, 0.5321, 0.9811, 0.5364, 0.9776, 0.5184, 0.7681, 0.5258, 0.7687, 0.5258, 0.7687, 0.5184, 0.7681, 0.5378, 0.9742, 0.5364, 0.9771, 0.5364, 0.9771, 0.5378, 0.9742, 0.4742, 0.7687, 0.4816, 0.7681, 0.4816, 0.7681, 0.4742, 0.7687, 0.5321, 0.7704, 0.5364, 0.7729, 0.5364, 0.7729, 0.5321, 0.7704, 0.5321, 0.9796, 0.5258, 0.9813, 0.5258, 0.9813, 0.5321, 0.9796, 0.4636, 0.9771, 0.4622, 0.9742, 0.4622, 0.9742, 0.4636, 0.9771, 0.4816, 0.7681, 0.5184, 0.7681, 0.5184, 0.7681, 0.4816, 0.7681, 0.4679, 0.7704, 0.4742, 0.7687, 0.4742, 0.7687, 0.4679, 0.7704, 0.4636, 0.7701, 0.4679, 0.7599, 0.4679, 0.7599, 0.4636, 0.7701, 0.4622, 0.9742, 0.4622, 0.7758, 0.4622, 0.7758, 0.4622, 0.9742, 0.4622, 0.7758, 0.4636, 0.7729, 0.4636, 0.7729, 0.4622, 0.7758, 0.375, 0.2661, 0.625, 0.2661, 0.625, 0.3206, 0.375, 0.3206, 0.375, 0.375, 0.375, 0.3206, 0.4354, 0.3238, 0.4448, 0.3244, 0.4527, 0.3253, 0.458, 0.3262, 0.4599, 0.327, 0.4599, 0.3686, 0.458, 0.3694, 0.4527, 0.3703, 0.4448, 0.3711, 0.4354, 0.3718, 0.375, 0.4294, 0.375, 0.375, 0.4354, 0.3782, 0.4448, 0.3789, 0.4527, 0.3797, 0.458, 0.3806, 0.4599, 0.3814, 0.4599, 0.423, 0.458, 0.4238, 0.4527, 0.4247, 0.4448, 0.4256, 0.4354, 0.4262, 0.5055, 0.3251, 0.5187, 0.3253, 0.5187, 0.3253, 0.5055, 0.3251, 0.625, 0.375, 0.375, 0.375, 0.4354, 0.3718, 0.4474, 0.3713, 0.4628, 0.3708, 0.4794, 0.3705, 0.4945, 0.3704, 0.5055, 0.3704, 0.5206, 0.3705, 0.5372, 0.3708, 0.5526, 0.3713, 0.5646, 0.3718, 0.375, 0.375, 0.625, 0.375, 0.5646, 0.3782, 0.5526, 0.3787, 0.5372, 0.3792, 0.5206, 0.3795, 0.5055, 0.3796, 0.4945, 0.3796, 0.4794, 0.3795, 0.4628, 0.3792, 0.4474, 0.3787, 0.4354, 0.3782, 0.625, 0.3206, 0.625, 0.375, 0.5646, 0.3718, 0.5552, 0.3711, 0.5473, 0.3703, 0.542, 0.3694, 0.5401, 0.3686, 0.5401, 0.327, 0.542, 0.3262, 0.5473, 0.3253, 0.5552, 0.3244, 0.5646, 0.3238, 0.5055, 0.4249, 0.4945, 0.4249, 0.4945, 0.4249, 0.5055, 0.4249, 0.625, 0.4294, 0.375, 0.4294, 0.4354, 0.4262, 0.4474, 0.4257, 0.4628, 0.4253, 0.4794, 0.425, 0.4945, 0.4249, 0.5055, 0.4249, 0.5206, 0.425, 0.5372, 0.4253, 0.5526, 0.4257, 0.5646, 0.4262, 0.4599, 0.327, 0.4625, 0.3263, 0.47, 0.3257, 0.4813, 0.3253, 0.4945, 0.3251, 0.5055, 0.3251, 0.5187, 0.3253, 0.53, 0.3257, 0.5375, 0.3263, 0.5401, 0.327, 0.5401, 0.3686, 0.5375, 0.3693, 0.53, 0.3699, 0.5187, 0.3703, 0.5055, 0.3704, 0.4945, 0.3704, 0.4813, 0.3703, 0.47, 0.3699, 0.4625, 0.3693, 0.4599, 0.3686, 0.625, 0.375, 0.625, 0.4294, 0.5646, 0.4262, 0.5552, 0.4256, 0.5473, 0.4247, 0.542, 0.4238, 0.5401, 0.423, 0.5401, 0.3814, 0.542, 0.3806, 0.5473, 0.3797, 0.5552, 0.3789, 0.5646, 0.3782, 0.4945, 0.3251, 0.4813, 0.3253, 0.4714, 0.3251, 0.4794, 0.325, 0.4813, 0.3253, 0.47, 0.3257, 0.4653, 0.3254, 0.4714, 0.3252, 0.4794, 0.325, 0.4714, 0.3252, 0.4621, 0.325, 0.4628, 0.3247, 0.4714, 0.3251, 0.4653, 0.3254, 0.4604, 0.3251, 0.4621, 0.325, 0.4599, 0.327, 0.458, 0.3262, 0.4599, 0.3257, 0.4625, 0.3263, 0.458, 0.3262, 0.4527, 0.3253, 0.4575, 0.3252, 0.4608, 0.3257, 0.4625, 0.3263, 0.4608, 0.3257, 0.4653, 0.3254, 0.47, 0.3257, 0.4599, 0.3257, 0.4575, 0.3252, 0.4604, 0.3251, 0.4653, 0.3254, 0.4354, 0.3238, 0.4474, 0.3243, 0.4533, 0.3248, 0.4448, 0.3244, 0.4474, 0.3243, 0.4628, 0.3247, 0.4621, 0.325, 0.4533, 0.3248, 0.4448, 0.3244, 0.4533, 0.3248, 0.4575, 0.3252, 0.4527, 0.3253, 0.4533, 0.3248, 0.4621, 0.325, 0.4604, 0.3251, 0.4575, 0.3252, 0.5646, 0.3238, 0.5552, 0.3244, 0.5467, 0.3248, 0.5526, 0.3243, 0.5552, 0.3244, 0.5473, 0.3253, 0.5425, 0.3252, 0.5467, 0.3248, 0.5526, 0.3243, 0.5467, 0.3248, 0.5379, 0.325, 0.5372, 0.3247, 0.5467, 0.3248, 0.5425, 0.3252, 0.5396, 0.3251, 0.5379, 0.325, 0.5401, 0.327, 0.5375, 0.3263, 0.5401, 0.3257, 0.542, 0.3262, 0.5375, 0.3263, 0.53, 0.3257, 0.5347, 0.3254, 0.5392, 0.3257, 0.542, 0.3262, 0.5392, 0.3257, 0.5425, 0.3252, 0.5473, 0.3253, 0.5401, 0.3257, 0.5347, 0.3254, 0.5396, 0.3251, 0.5425, 0.3252, 0.5055, 0.3251, 0.5206, 0.325, 0.5286, 0.3251, 0.5187, 0.3253, 0.5206, 0.325, 0.5372, 0.3247, 0.5379, 0.325, 0.5286, 0.3252, 0.5187, 0.3253, 0.5286, 0.3252, 0.5347, 0.3254, 0.53, 0.3257, 0.5286, 0.3251, 0.5379, 0.325, 0.5396, 0.3251, 0.5347, 0.3254, 0.5646, 0.3718, 0.5526, 0.3713, 0.5467, 0.3708, 0.5552, 0.3711, 0.5526, 0.3713, 0.5372, 0.3708, 0.5379, 0.3706, 0.5467, 0.3708, 0.5552, 0.3711, 0.5467, 0.3708, 0.5425, 0.3703, 0.5473, 0.3703, 0.5467, 0.3708, 0.5379, 0.3706, 0.5396, 0.3704, 0.5425, 0.3703, 0.5055, 0.3704, 0.5187, 0.3703, 0.5286, 0.3704, 0.5206, 0.3705, 0.5187, 0.3703, 0.53, 0.3699, 0.5347, 0.3702, 0.5286, 0.3704, 0.5206, 0.3705, 0.5286, 0.3704, 0.5379, 0.3706, 0.5372, 0.3708, 0.5286, 0.3704, 0.5347, 0.3702, 0.5396, 0.3704, 0.5379, 0.3706, 0.5401, 0.3686, 0.542, 0.3694, 0.5401, 0.3698, 0.5375, 0.3693, 0.542, 0.3694, 0.5473, 0.3703, 0.5425, 0.3703, 0.5392, 0.3698, 0.5375, 0.3693, 0.5392, 0.3698, 0.5347, 0.3702, 0.53, 0.3699, 0.5401, 0.3698, 0.5425, 0.3703, 0.5396, 0.3704, 0.5347, 0.3702, 0.4599, 0.3686, 0.4625, 0.3693, 0.4599, 0.3698, 0.458, 0.3694, 0.4625, 0.3693, 0.47, 0.3699, 0.4653, 0.3702, 0.4608, 0.3698, 0.458, 0.3694, 0.4608, 0.3698, 0.4575, 0.3703, 0.4527, 0.3703, 0.4599, 0.3698, 0.4653, 0.3702, 0.4604, 0.3704, 0.4575, 0.3703, 0.4945, 0.3704, 0.4794, 0.3705, 0.4714, 0.3704, 0.4813, 0.3703, 0.4794, 0.3705, 0.4628, 0.3708, 0.4621, 0.3706, 0.4714, 0.3704, 0.4813, 0.3703, 0.4714, 0.3704, 0.4653, 0.3702, 0.47, 0.3699, 0.4714, 0.3704, 0.4621, 0.3706, 0.4604, 0.3704, 0.4653, 0.3702, 0.4354, 0.3718, 0.4448, 0.3711, 0.4533, 0.3708, 0.4474, 0.3713, 0.4448, 0.3711, 0.4527, 0.3703, 0.4575, 0.3703, 0.4533, 0.3708, 0.4474, 0.3713, 0.4533, 0.3708, 0.4621, 0.3706, 0.4628, 0.3708, 0.4533, 0.3708, 0.4575, 0.3703, 0.4604, 0.3704, 0.4621, 0.3706, 0.4945, 0.3796, 0.4813, 0.3797, 0.4714, 0.3796, 0.4794, 0.3795, 0.4813, 0.3797, 0.47, 0.3801, 0.4653, 0.3798, 0.4714, 0.3796, 0.4794, 0.3795, 0.4714, 0.3796, 0.4621, 0.3794, 0.4628, 0.3792, 0.4714, 0.3796, 0.4653, 0.3798, 0.4604, 0.3796, 0.4621, 0.3794, 0.4599, 0.3814, 0.458, 0.3806, 0.4599, 0.3802, 0.4625, 0.3807, 0.458, 0.3806, 0.4527, 0.3797, 0.4575, 0.3797, 0.4608, 0.3802, 0.4625, 0.3807, 0.4608, 0.3802, 0.4653, 0.3798, 0.47, 0.3801, 0.4599, 0.3802, 0.4575, 0.3797, 0.4604, 0.3796, 0.4653, 0.3798, 0.4354, 0.3782, 0.4474, 0.3787, 0.4533, 0.3792, 0.4448, 0.3789, 0.4474, 0.3787, 0.4628, 0.3792, 0.4621, 0.3794, 0.4533, 0.3792, 0.4448, 0.3789, 0.4533, 0.3792, 0.4575, 0.3797, 0.4527, 0.3797, 0.4533, 0.3792, 0.4621, 0.3794, 0.4604, 0.3796, 0.4575, 0.3797, 0.5646, 0.3782, 0.5552, 0.3789, 0.5467, 0.3792, 0.5526, 0.3787, 0.5552, 0.3789, 0.5473, 0.3797, 0.5425, 0.3797, 0.5467, 0.3792, 0.5526, 0.3787, 0.5467, 0.3792, 0.5379, 0.3794, 0.5372, 0.3792, 0.5467, 0.3792, 0.5425, 0.3797, 0.5396, 0.3796, 0.5379, 0.3794, 0.5401, 0.3814, 0.5375, 0.3807, 0.5401, 0.3802, 0.542, 0.3806, 0.5375, 0.3807, 0.53, 0.3801, 0.5347, 0.3798, 0.5392, 0.3802, 0.542, 0.3806, 0.5392, 0.3802, 0.5425, 0.3797, 0.5473, 0.3797, 0.5401, 0.3802, 0.5347, 0.3798, 0.5396, 0.3796, 0.5425, 0.3797, 0.5055, 0.3796, 0.5206, 0.3795, 0.5286, 0.3796, 0.5187, 0.3797, 0.5206, 0.3795, 0.5372, 0.3792, 0.5379, 0.3794, 0.5286, 0.3796, 0.5187, 0.3797, 0.5286, 0.3796, 0.5347, 0.3798, 0.53, 0.3801, 0.5286, 0.3796, 0.5379, 0.3794, 0.5396, 0.3796, 0.5347, 0.3798, 0.5646, 0.4262, 0.5526, 0.4257, 0.5467, 0.4252, 0.5552, 0.4256, 0.5526, 0.4257, 0.5372, 0.4253, 0.5379, 0.425, 0.5467, 0.4252, 0.5552, 0.4256, 0.5467, 0.4252, 0.5425, 0.4248, 0.5473, 0.4247, 0.5467, 0.4252, 0.5379, 0.425, 0.5396, 0.4249, 0.5425, 0.4248, 0.5055, 0.4249, 0.5187, 0.4247, 0.5286, 0.4249, 0.5206, 0.425, 0.5187, 0.4247, 0.53, 0.4243, 0.5347, 0.4246, 0.5286, 0.4248, 0.5206, 0.425, 0.5286, 0.4248, 0.5379, 0.425, 0.5372, 0.4253, 0.5286, 0.4249, 0.5347, 0.4246, 0.5396, 0.4249, 0.5379, 0.425, 0.5401, 0.423, 0.542, 0.4238, 0.5401, 0.4243, 0.5375, 0.4237, 0.542, 0.4238, 0.5473, 0.4247, 0.5425, 0.4248, 0.5392, 0.4243, 0.5375, 0.4237, 0.5392, 0.4243, 0.5347, 0.4246, 0.53, 0.4243, 0.5401, 0.4243, 0.5425, 0.4248, 0.5396, 0.4249, 0.5347, 0.4246, 0.4599, 0.423, 0.4625, 0.4237, 0.4599, 0.4243, 0.458, 0.4238, 0.4625, 0.4237, 0.47, 0.4243, 0.4653, 0.4246, 0.4608, 0.4243, 0.458, 0.4238, 0.4608, 0.4243, 0.4575, 0.4248, 0.4527, 0.4247, 0.4599, 0.4243, 0.4653, 0.4246, 0.4604, 0.4249, 0.4575, 0.4248, 0.4945, 0.4249, 0.4794, 0.425, 0.4714, 0.4249, 0.4813, 0.4247, 0.4794, 0.425, 0.4628, 0.4253, 0.4621, 0.425, 0.4714, 0.4248, 0.4813, 0.4247, 0.4714, 0.4248, 0.4653, 0.4246, 0.47, 0.4243, 0.4714, 0.4249, 0.4621, 0.425, 0.4604, 0.4249, 0.4653, 0.4246, 0.4354, 0.4262, 0.4448, 0.4256, 0.4533, 0.4252, 0.4474, 0.4257, 0.4448, 0.4256, 0.4527, 0.4247, 0.4575, 0.4248, 0.4533, 0.4252, 0.4474, 0.4257, 0.4533, 0.4252, 0.4621, 0.425, 0.4628, 0.4253, 0.4533, 0.4252, 0.4575, 0.4248, 0.4604, 0.4249, 0.4621, 0.425, 0.375, 0.3206, 0.625, 0.3206, 0.5646, 0.3238, 0.5526, 0.3243, 0.5372, 0.3247, 0.5206, 0.325, 0.5055, 0.3251, 0.4945, 0.3251, 0.4794, 0.325, 0.4628, 0.3247, 0.4474, 0.3243, 0.4354, 0.3238, 0.4599, 0.3814, 0.4625, 0.3807, 0.47, 0.3801, 0.4813, 0.3797, 0.4945, 0.3796, 0.5055, 0.3796, 0.5187, 0.3797, 0.53, 0.3801, 0.5375, 0.3807, 0.5401, 0.3814, 0.5401, 0.423, 0.5375, 0.4237, 0.53, 0.4243, 0.5187, 0.4247, 0.5055, 0.4249, 0.4945, 0.4249, 0.4813, 0.4247, 0.47, 0.4243, 0.4625, 0.4237, 0.4599, 0.423, 0.4599, 0.327, 0.4625, 0.3263, 0.4625, 0.3263, 0.4599, 0.327, 0.47, 0.4243, 0.4625, 0.4237, 0.4625, 0.4237, 0.47, 0.4243, 0.47, 0.3699, 0.4625, 0.3693, 0.4625, 0.3693, 0.47, 0.3699, 0.4813, 0.3797, 0.4945, 0.3796, 0.4945, 0.3796, 0.4813, 0.3797, 0.4945, 0.3251, 0.5055, 0.3251, 0.5055, 0.3251, 0.4945, 0.3251, 0.5401, 0.423, 0.5375, 0.4237, 0.5375, 0.4237, 0.5401, 0.423, 0.4813, 0.3253, 0.4945, 0.3251, 0.4945, 0.3251, 0.4813, 0.3253, 0.4813, 0.4247, 0.47, 0.4243, 0.47, 0.4243, 0.4813, 0.4247, 0.5401, 0.3686, 0.5375, 0.3693, 0.5375, 0.3693, 0.5401, 0.3686, 0.4599, 0.3686, 0.4599, 0.327, 0.4599, 0.327, 0.4599, 0.3686, 0.4813, 0.3703, 0.47, 0.3699, 0.47, 0.3699, 0.4813, 0.3703, 0.5375, 0.3807, 0.5401, 0.3814, 0.5401, 0.3814, 0.5375, 0.3807, 0.5401, 0.327, 0.5401, 0.3686, 0.5401, 0.3686, 0.5401, 0.327, 0.5375, 0.3263, 0.5401, 0.327, 0.5401, 0.327, 0.5375, 0.3263, 0.47, 0.3801, 0.4813, 0.3797, 0.4813, 0.3797, 0.47, 0.3801, 0.5055, 0.3704, 0.4945, 0.3704, 0.4945, 0.3704, 0.5055, 0.3704, 0.5187, 0.3797, 0.53, 0.3801, 0.53, 0.3801, 0.5187, 0.3797, 0.47, 0.3257, 0.4813, 0.3253, 0.4813, 0.3253, 0.47, 0.3257, 0.5187, 0.3253, 0.53, 0.3257, 0.53, 0.3257, 0.5187, 0.3253, 0.4625, 0.3807, 0.47, 0.3801, 0.47, 0.3801, 0.4625, 0.3807, 0.53, 0.3801, 0.5375, 0.3807, 0.5375, 0.3807, 0.53, 0.3801, 0.5187, 0.4247, 0.5055, 0.4249, 0.5055, 0.4249, 0.5187, 0.4247, 0.4625, 0.3263, 0.47, 0.3257, 0.47, 0.3257, 0.4625, 0.3263, 0.53, 0.3257, 0.5375, 0.3263, 0.5375, 0.3263, 0.53, 0.3257, 0.5187, 0.3703, 0.5055, 0.3704, 0.5055, 0.3704, 0.5187, 0.3703, 0.5375, 0.4237, 0.53, 0.4243, 0.53, 0.4243, 0.5375, 0.4237, 0.4945, 0.4249, 0.4813, 0.4247, 0.4813, 0.4247, 0.4945, 0.4249, 0.5375, 0.3693, 0.53, 0.3699, 0.53, 0.3699, 0.5375, 0.3693, 0.4945, 0.3704, 0.4813, 0.3703, 0.4813, 0.3703, 0.4945, 0.3704, 0.53, 0.4243, 0.5187, 0.4247, 0.5187, 0.4247, 0.53, 0.4243, 0.4945, 0.3796, 0.5055, 0.3796, 0.5055, 0.3796, 0.4945, 0.3796, 0.53, 0.3699, 0.5187, 0.3703, 0.5187, 0.3703, 0.53, 0.3699, 0.4599, 0.423, 0.4599, 0.3814, 0.4599, 0.3814, 0.4599, 0.423, 0.4625, 0.4237, 0.4599, 0.423, 0.4599, 0.423, 0.4625, 0.4237, 0.4625, 0.3693, 0.4599, 0.3686, 0.4599, 0.3686, 0.4625, 0.3693, 0.5401, 0.3814, 0.5401, 0.423, 0.5401, 0.423, 0.5401, 0.3814, 0.5055, 0.3796, 0.5187, 0.3797, 0.5187, 0.3797, 0.5055, 0.3796, 0.4599, 0.3814, 0.4625, 0.3807, 0.4625, 0.3807, 0.4599, 0.3814])
me_cube.materials.append(mat_material)
me_cube.materials.append(mat_glas)
me_cube.materials.append(mat_screen)
me_cube.materials.append(mat_konatakte)
me_cube.materials.append(mat_material_001)
me_cube.materials.append(mat_silber)
me_cube.use_mirror_vertex_groups = False
me_cube.update()

# ---- objects
ob_cube = bpy.data.objects.new('Cube', me_cube)
ob_light = bpy.data.objects.new('Light', light_light)
ob_camera = bpy.data.objects.new('Camera', cam_camera)

# ---- transforms, parenting, visibility, modifiers, constraints
ob_cube.location = (-0.004269, -0.003519, 0.01811)
ob_cube.lock_rotations_4d = False
ob_cube.empty_display_type = 'ARROWS'
ob_cube.lineart.crease_threshold = 0.0
_m = ob_cube.modifiers.new('Bevel', 'BEVEL')
_m.width = 0.02
_m.width_pct = 0.02
_m.segments = 3
_m = ob_cube.modifiers.new('Auto Smooth', 'NODES')
_m.node_group = ng_auto_smooth
_gi = [s.identifier for s in ng_auto_smooth.interface.items_tree if s.item_type == 'SOCKET' and s.in_out == 'INPUT']
_m[_gi[1]] = 0.1588  # Angle
ob_light.location = (4.076, 1.005, 5.904)
ob_light.rotation_euler = (0.6503, 0.05522, 1.866)
ob_light.lock_rotations_4d = False
ob_light.empty_display_type = 'ARROWS'
ob_light.color = (0.0, 0.0, 0.0, 0.0)
ob_light.lineart.crease_threshold = 0.0
ob_camera.location = (7.359, -6.926, 4.958)
ob_camera.rotation_euler = (1.109, 0.0, 0.8149)
ob_camera.lock_rotations_4d = False
ob_camera.empty_display_type = 'ARROWS'
ob_camera.color = (0.0, 0.0, 0.0, 0.0)
ob_camera.display_type = 'WIRE'
ob_camera.lineart.crease_threshold = 0.0

# ---- collection membership
col_collection.objects.link(ob_cube)
col_collection.objects.link(ob_light)
col_collection.objects.link(ob_camera)

# ---- scene / render settings (as saved in the file)
scene.camera = ob_camera
scene.frame_start = 1; scene.frame_end = 250; scene.frame_set(1)
scene.render.engine = 'CYCLES'
scene.cycles.sampling_pattern = 'TABULATED_SOBOL'
scene.cycles.use_light_tree = False
scene.view_settings.view_transform = 'Filmic'
bpy.context.view_layer.update()
